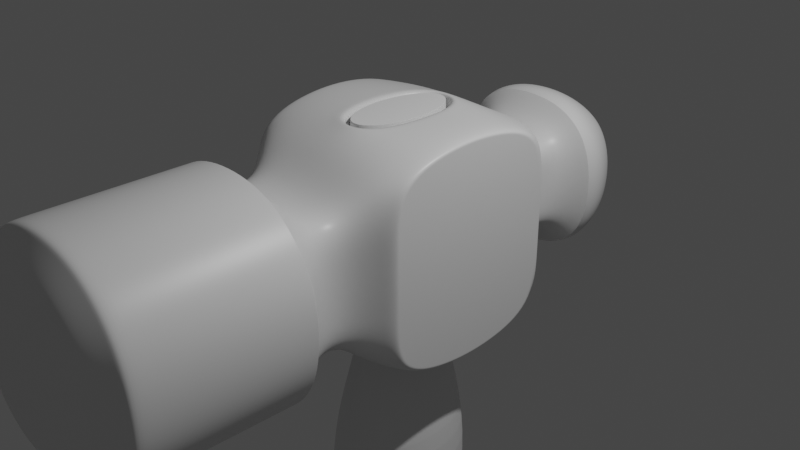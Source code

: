 # Source: hammer.blend  (saved by Blender 2.83.19; exported with 4.5.12 LTS)
import bpy
from mathutils import Matrix  # noqa: F401  (used for matrix-valued properties, if any)

bpy.ops.wm.read_factory_settings(use_empty=True)
scene = bpy.context.scene
scene.name = 'Scene'

# ---- collections
col_collection = bpy.data.collections.new('Collection'); scene.collection.children.link(col_collection)

# ---- materials (node trees are filled in below, after node groups)
mat_material = bpy.data.materials.new('Material')
mat_material.alpha_threshold = 0.0
mat_material.use_transparent_shadow = False
mat_material.line_color = (0.0, 0.0, 0.0, 1.0)

# ---- material node trees
mat_material.use_nodes = True; mat_material.node_tree.nodes.clear()
_N = mat_material.node_tree.nodes; _L = mat_material.node_tree.links
n0 = _N.new('ShaderNodeOutputMaterial'); n0.name = 'Material Output'; n0.location = (300, 300)
n1 = _N.new('ShaderNodeBsdfPrincipled'); n1.name = 'Principled BSDF'; n1.location = (10, 300)
n1.distribution = 'GGX'
n1.subsurface_method = 'BURLEY'
n1.inputs[2].default_value = 0.4
n1.inputs[3].default_value = 1.45
n1.inputs[27].default_value = (0.0, 0.0, 0.0, 1.0)
n1.inputs[28].default_value = 1.0
_L.new(n1.outputs[0], n0.inputs[0])
n0.is_active_output = True

# ---- world
world_world = bpy.data.worlds.new('World'); scene.world = world_world
world_world.use_nodes = True; world_world.node_tree.nodes.clear()
_N = world_world.node_tree.nodes; _L = world_world.node_tree.links
n0 = _N.new('ShaderNodeOutputWorld'); n0.name = 'World Output'; n0.location = (300, 300)
n1 = _N.new('ShaderNodeBackground'); n1.name = 'Background'; n1.location = (10, 300)
n1.inputs[0].default_value = (0.05088, 0.05088, 0.05088, 1.0)
_L.new(n1.outputs[0], n0.inputs[0])
n0.is_active_output = True
world_world.color = (0.05088, 0.05088, 0.05088)
world_world.use_sun_shadow = False
world_world.sun_shadow_jitter_overblur = 0.0

# ---- cameras
cam_camera = bpy.data.cameras.new('Camera')
cam_camera.clip_end = 100.0
cam_camera.ortho_scale = 7.314

# ---- lights
light_light = bpy.data.lights.new('Light', 'POINT')
light_light.transmission_factor = 0.0
light_light.energy = 1000.0
light_light.shadow_soft_size = 0.1
light_light.shadow_maximum_resolution = 0.006
light_light.use_absolute_resolution = True

# ---- meshes
me_cube = bpy.data.meshes.new('Cube')
me_cube.from_pydata([(1.0, 0.8695, 0.9029), (1.0, 0.8695, -0.9029), (1.0, -0.8695, 0.9029), (1.0, -0.8695, -0.9029), (-1.0, 0.9317, 0.9492), (-1.0, 0.9317, -0.9492), (-1.0, -0.9317, 0.9492), (-1.0, -0.9317, -0.9492), (-0.7, -1.3, -0.7), (-0.7, -1.3, 0.7), (0.7, -1.3, 0.7), (0.7, -1.3, -0.7), (-0.7, -1.672, -0.7), (-0.7, -1.672, 0.7), (0.7, -1.672, 0.7), (0.7, -1.672, -0.7), (-0.8687, -2.007, -0.8687), (-0.8687, -2.007, 0.8687), (0.8687, -2.007, 0.8687), (0.8687, -2.007, -0.8687), (0.3333, 1.0, -1.0), (-0.3333, 1.0, -1.0), (0.3333, -1.0, 1.0), (-0.3333, -1.0, 1.0), (-0.3333, -1.0, -1.0), (0.3333, -1.0, -1.0), (-0.3333, 1.0, 1.0), (0.3333, 1.0, 1.0), (0.2333, -1.3, 0.7), (-0.2333, -1.3, 0.7), (-0.2333, -1.3, -0.7), (0.2333, -1.3, -0.7), (0.2333, -1.672, 0.7), (-0.2333, -1.672, 0.7), (-0.2333, -1.672, -0.7), (0.2333, -1.672, -0.7), (0.3885, -2.007, 1.165), (-0.3885, -2.007, 1.165), (-0.3885, -2.007, -1.165), (0.3885, -2.007, -1.165), (1.0, 0.9353, 0.3333), (1.0, 0.9353, -0.3333), (-1.0, -0.9765, -0.3333), (-1.0, -0.9765, 0.3333), (1.0, -0.9353, 0.3333), (1.0, -0.9353, -0.3333), (-1.0, 0.9765, 0.3333), (-1.0, 0.9765, -0.3333), (-0.7, -1.3, -0.2333), (-0.7, -1.3, 0.2333), (0.7, -1.3, 0.2333), (0.7, -1.3, -0.2333), (-0.7, -1.672, -0.2333), (-0.7, -1.672, 0.2333), (0.7, -1.672, 0.2333), (0.7, -1.672, -0.2333), (-1.165, -2.007, -0.3885), (-1.165, -2.007, 0.3885), (1.165, -2.007, 0.3885), (1.165, -2.007, -0.3885), (0.2784, 2.829, -0.2784), (0.2784, 2.829, 0.2784), (-0.3333, 1.0, 1.0), (-1.0, 1.0, 1.0), (-0.5, 1.3, -0.1667), (0.3333, 1.0, -1.0), (1.0, 1.0, 1.0), (0.3333, 1.0, 1.0), (-1.0, 1.0, -0.3333), (1.0, 1.0, -1.0), (1.0, 1.0, -0.3333), (-1.0, 1.0, -1.0), (-0.3333, 1.0, -1.0), (1.165, -3.761, -0.3885), (0.7806, -4.007, -0.2792), (-1.165, -3.761, 0.3885), (-0.7806, -4.007, 0.2792), (0.8687, -3.761, -0.8687), (0.5891, -4.007, -0.5891), (-0.5891, -4.007, 0.5891), (-0.8687, -3.761, 0.8687), (-0.3885, -3.761, 1.165), (-0.2792, -4.007, 0.7806), (0.2792, -4.007, -0.7806), (0.3885, -3.761, -1.165), (0.8687, -3.761, 0.8687), (0.5891, -4.007, 0.5891), (0.2792, -4.007, 0.7806), (0.3885, -3.761, 1.165), (-0.5891, -4.007, -0.5891), (-0.8687, -3.761, -0.8687), (-0.3885, -3.761, -1.165), (-0.2792, -4.007, -0.7806), (-1.165, -3.761, -0.3885), (-0.7806, -4.007, -0.2792), (0.7806, -4.007, 0.2792), (1.165, -3.761, 0.3885), (1.0, 1.0, 0.3333), (-1.0, 1.0, 0.3333), (-0.2784, 2.829, -0.2784), (-0.5, 1.6, -0.1667), (0.1667, 1.3, -0.5), (-0.1667, 1.3, -0.5), (-0.5, 1.3, 0.1667), (-0.6046, 1.846, -0.2015), (0.5, 1.3, -0.5), (0.5, 1.3, 0.1667), (0.5, 1.3, -0.1667), (-0.5, 1.3, 0.5), (-0.1667, 1.3, 0.5), (0.1667, 1.3, 0.5), (-0.5, 1.3, -0.5), (0.5, 1.3, 0.5), (0.1667, 1.6, -0.5), (-0.1667, 1.6, -0.5), (-0.5, 1.6, 0.1667), (-0.66, 2.633, -0.22), (0.5, 1.6, -0.5), (0.5, 1.6, 0.1667), (0.5, 1.6, -0.1667), (-0.5, 1.6, 0.5), (-0.1667, 1.6, 0.5), (0.1667, 1.6, 0.5), (-0.5, 1.6, -0.5), (0.5, 1.6, 0.5), (0.2015, 1.846, -0.6046), (-0.2015, 1.846, -0.6046), (-0.6046, 1.846, 0.2015), (0.5273, 1.846, -0.5273), (0.6046, 1.846, 0.2015), (0.6046, 1.846, -0.2015), (-0.5273, 1.846, 0.5273), (-0.2015, 1.846, 0.6046), (0.2015, 1.846, 0.6046), (-0.5273, 1.846, -0.5273), (0.5273, 1.846, 0.5273), (0.22, 2.633, -0.66), (-0.22, 2.633, -0.66), (-0.66, 2.633, 0.22), (-0.2784, 2.829, 0.2784), (0.5628, 2.524, -0.5628), (0.66, 2.633, 0.22), (0.66, 2.633, -0.22), (-0.5628, 2.524, 0.5628), (-0.22, 2.633, 0.66), (0.22, 2.633, 0.66), (-0.5628, 2.524, -0.5628), (0.5628, 2.524, 0.5628), (0.8711, 1.97, -0.2904), (0.924, 2.181, -0.308), (-0.924, 2.181, 0.308), (-0.8711, 1.97, 0.2904), (-0.6773, 1.97, 0.6773), (-0.7013, 2.111, 0.7013), (0.8711, 1.97, 0.2904), (0.924, 2.181, 0.308), (-0.308, 2.181, -0.924), (-0.2904, 1.97, -0.8711), (0.6773, 1.97, 0.6773), (0.7013, 2.111, 0.7013), (-0.308, 2.181, 0.924), (-0.2904, 1.97, 0.8711), (0.2904, 1.97, 0.8711), (0.308, 2.181, 0.924), (0.7013, 2.111, -0.7013), (0.6773, 1.97, -0.6773), (0.2904, 1.97, -0.8711), (0.308, 2.181, -0.924), (-0.7013, 2.111, -0.7013), (-0.6773, 1.97, -0.6773), (-0.8711, 1.97, -0.2904), (-0.924, 2.181, -0.308), (0.872, 1.974, -0.2907), (-0.872, 1.974, 0.2907), (-0.6777, 1.972, 0.6777), (0.872, 1.974, 0.2907), (-0.2907, 1.974, -0.872), (0.6777, 1.972, 0.6777), (-0.2907, 1.974, 0.872), (0.2907, 1.974, 0.872), (0.6777, 1.972, -0.6777), (0.2907, 1.974, -0.872), (-0.6777, 1.972, -0.6777), (-0.872, 1.974, -0.2907), (-0.8711, 1.97, 0.2904), (-0.2904, 1.97, -0.8711), (-0.2904, 1.97, 0.8711), (0.6773, 1.97, -0.6773), (-0.6773, 1.97, -0.6773), (0.8711, 1.97, -0.2904), (-0.6773, 1.97, 0.6773), (0.8711, 1.97, 0.2904), (0.6773, 1.97, 0.6773), (0.2904, 1.97, 0.8711), (0.2904, 1.97, -0.8711), (-0.8711, 1.97, -0.2904), (0.8687, -2.007, 0.8687), (0.8687, -2.007, -0.8687), (-0.8687, -2.007, 0.8687), (-0.8687, -2.007, -0.8687), (-0.3885, -2.007, -1.165), (0.3885, -2.007, -1.165), (0.3885, -2.007, 1.165), (-0.3885, -2.007, 1.165), (-1.165, -2.007, 0.3885), (-1.165, -2.007, -0.3885), (1.165, -2.007, -0.3885), (1.165, -2.007, 0.3885), (0.8687, -2.007, -0.8687), (1.165, -2.007, -0.3885), (1.165, -2.007, 0.3885), (-0.8687, -2.007, 0.8687), (-1.165, -2.007, 0.3885), (-1.165, -2.007, -0.3885), (0.3885, -2.007, -1.165), (-0.3885, -2.007, 1.165), (0.3885, -2.007, 1.165), (-0.3885, -2.007, -1.165), (0.8687, -2.007, 0.8687), (-0.8687, -2.007, -0.8687), (1.165, -3.761, -0.3885), (1.165, -3.761, 0.3885), (-1.165, -3.761, 0.3885), (-1.165, -3.761, -0.3885), (0.8687, -3.761, 0.8687), (0.8687, -3.761, -0.8687), (-0.8687, -3.761, 0.8687), (0.3885, -3.761, -1.165), (-0.3885, -3.761, 1.165), (0.3885, -3.761, 1.165), (-0.3885, -3.761, -1.165), (-0.8687, -3.761, -0.8687), (-0.9192, -4.007, 0.3185), (-0.6897, -4.007, 0.6897), (0.6897, -4.007, -0.6897), (0.3185, -4.007, -0.9192), (-0.3185, -4.007, -0.9192), (-0.6897, -4.007, -0.6897), (-0.3185, -4.007, 0.9192), (0.3185, -4.007, 0.9192), (0.6897, -4.007, 0.6897), (0.9192, -4.007, 0.3185), (-0.9192, -4.007, -0.3185), (0.9192, -4.007, -0.3185), (-0.8569, -4.007, 0.3008), (-0.6445, -4.007, 0.6445), (0.6445, -4.007, -0.6445), (0.3008, -4.007, -0.8569), (-0.3008, -4.007, -0.8569), (-0.6445, -4.007, -0.6445), (-0.3008, -4.007, 0.8569), (0.3008, -4.007, 0.8569), (0.6445, -4.007, 0.6445), (0.8569, -4.007, 0.3008), (-0.8569, -4.007, -0.3008), (0.8569, -4.007, -0.3008), (-1.0, 0.3299, -1.176), (-1.0, -0.3299, -1.176), (1.0, 0.3238, 1.135), (1.0, -0.3238, 1.135), (-1.0, -0.3299, 1.176), (-1.0, 0.3299, 1.176), (1.0, -0.3238, -1.135), (1.0, 0.3238, -1.135), (-0.3333, 0.6667, -1.2), (-0.3333, -0.6667, -1.2), (0.3333, 0.6667, -1.2), (0.3333, -0.6667, -1.2), (0.3333, 0.6667, 1.2), (0.3333, -0.6667, 1.2), (-0.3333, 0.6667, 1.2), (-0.3333, -0.6667, 1.2), (1.0, 0.3333, -0.4), (1.0, -0.3333, -0.4), (1.0, 0.3333, 0.4), (1.0, -0.3333, 0.4), (-1.0, -0.3333, -0.4), (-1.0, 0.3333, -0.4), (-1.0, -0.3333, 0.4), (-1.0, 0.3333, 0.4), (-0.3333, 0.6667, -1.2), (-0.3333, -0.6667, -1.2), (0.3333, 0.6667, -1.2), (0.3333, -0.6667, -1.2), (0.3333, 0.6667, 1.2), (0.3333, -0.6667, 1.2), (-0.3333, 0.6667, 1.2), (-0.3333, -0.6667, 1.2), (1.0, 1.0, -0.3333), (1.0, 1.0, -1.0), (1.0, -1.0, -0.3333), (1.0, -1.0, -1.0), (1.0, -0.3333, 1.2), (1.0, -1.0, 1.0), (1.0, 0.3333, -1.2), (1.0, 1.0, 1.0), (1.0, 1.0, 0.3333), (1.0, -1.0, 0.3333), (1.0, 0.3333, 1.2), (1.0, -0.3333, -1.2), (1.0, 0.8695, -0.3333), (1.0, 0.9353, -0.9519), (1.0, -0.8695, -0.3333), (1.0, -0.9353, -0.9519), (1.0, -0.3142, 1.069), (1.0, -0.9353, 0.9519), (1.0, 0.3142, -1.069), (1.0, 0.9353, 0.9519), (1.0, 0.8695, 0.3333), (1.0, -0.8695, 0.3333), (1.0, 0.3142, 1.069), (1.0, -0.3142, -1.069), (-1.0, -0.3333, -1.2), (-1.0, -1.0, -1.0), (-1.0, -1.0, 0.3333), (-1.0, -1.0, 1.0), (-1.0, 1.0, -0.3333), (-1.0, 1.0, -1.0), (-1.0, 0.3333, 1.2), (-1.0, 1.0, 1.0), (-1.0, -1.0, -0.3333), (-1.0, 1.0, 0.3333), (-1.0, 0.3333, -1.2), (-1.0, -0.3333, 1.2), (-1.0, -0.3233, -1.132), (-1.0, -0.9765, -0.9825), (-1.0, -0.9317, 0.3333), (-1.0, -0.9765, 0.9825), (-1.0, 0.9317, -0.3333), (-1.0, 0.9765, -0.9825), (-1.0, 0.3233, 1.132), (-1.0, 0.9765, 0.9825), (-1.0, -0.9317, -0.3333), (-1.0, 0.9317, 0.3333), (-1.0, 0.3233, -1.132), (-1.0, -0.3233, 1.132)], [], [(287, 323, 315, 23), (25, 291, 11, 31), (279, 330, 4, 333), (283, 299, 291, 25), (275, 304, 2, 309), (295, 296, 97, 66), (31, 11, 15, 35), (23, 315, 9, 29), (297, 293, 10, 50), (320, 313, 8, 48), (207, 196, 18, 58), (50, 10, 14, 54), (29, 9, 13, 33), (48, 8, 12, 52), (221, 224, 85, 96), (203, 198, 17, 37), (205, 199, 16, 56), (201, 197, 19, 39), (199, 200, 38, 16), (200, 201, 39, 38), (196, 202, 36, 18), (202, 203, 37, 36), (223, 231, 90, 93), (228, 226, 80, 81), (10, 28, 32, 14), (28, 29, 33, 32), (293, 22, 28, 10), (22, 23, 29, 28), (8, 30, 34, 12), (30, 31, 35, 34), (21, 317, 71, 72), (321, 319, 63, 98), (312, 281, 24, 313), (281, 283, 25, 24), (313, 24, 30, 8), (24, 25, 31, 30), (292, 285, 22, 293), (285, 287, 23, 22), (27, 295, 66, 67), (20, 21, 72, 65), (26, 27, 67, 62), (296, 288, 70, 97), (224, 229, 88, 85), (65, 72, 102, 101), (220, 221, 96, 73), (226, 222, 75, 80), (198, 204, 57, 17), (204, 205, 56, 57), (229, 228, 81, 88), (222, 223, 93, 75), (9, 49, 53, 13), (49, 48, 52, 53), (11, 51, 55, 15), (51, 50, 54, 55), (197, 206, 59, 19), (206, 207, 58, 59), (315, 314, 49, 9), (314, 320, 48, 49), (291, 290, 51, 11), (290, 297, 50, 51), (289, 20, 65, 69), (288, 289, 69, 70), (311, 273, 302, 3), (273, 275, 309, 302), (334, 277, 328, 5), (277, 279, 333, 328), (230, 227, 84, 91), (231, 230, 91, 90), (227, 225, 77, 84), (82, 79, 76, 94, 89, 92, 83, 78, 74, 95, 86, 87), (232, 233, 80, 75), (84, 77, 234, 235), (90, 91, 236, 237), (88, 81, 238, 239), (240, 241, 96, 85), (242, 232, 75, 93), (81, 80, 233, 238), (237, 242, 93, 90), (243, 234, 77, 73), (91, 84, 235, 236), (85, 88, 239, 240), (241, 243, 73, 96), (225, 220, 73, 77), (70, 69, 105, 107), (63, 62, 109, 108), (69, 65, 101, 105), (98, 63, 108, 103), (66, 97, 106, 112), (72, 71, 111, 102), (97, 70, 107, 106), (67, 66, 112, 110), (319, 26, 62, 63), (316, 321, 98, 68), (317, 316, 68, 71), (107, 105, 117, 119), (108, 109, 121, 120), (106, 107, 119, 118), (101, 102, 114, 113), (103, 108, 120, 115), (112, 106, 118, 124), (102, 111, 123, 114), (110, 112, 124, 122), (109, 110, 122, 121), (71, 68, 64, 111), (62, 67, 110, 109), (68, 98, 103, 64), (120, 121, 132, 131), (118, 119, 130, 129), (113, 114, 126, 125), (115, 120, 131, 127), (124, 118, 129, 135), (114, 123, 134, 126), (122, 124, 135, 133), (121, 122, 133, 132), (117, 113, 125, 128), (64, 103, 115, 100), (111, 64, 100, 123), (105, 101, 113, 117), (155, 149, 142, 141), (167, 156, 137, 136), (150, 153, 143, 138), (159, 155, 141, 147), (156, 168, 146, 137), (163, 159, 147, 145), (160, 163, 145, 144), (164, 167, 136, 140), (168, 171, 116, 146), (119, 117, 128, 130), (100, 115, 127, 104), (123, 100, 104, 134), (61, 145, 147, 141), (138, 143, 144, 139), (139, 144, 145, 61), (137, 99, 60, 136), (99, 139, 61, 60), (146, 116, 99, 137), (116, 138, 139, 99), (136, 60, 142, 140), (60, 61, 141, 142), (153, 160, 144, 143), (149, 164, 140, 142), (171, 150, 138, 116), (195, 184, 151, 170), (183, 173, 150, 171), (189, 187, 165, 148), (172, 180, 164, 149), (190, 186, 161, 152), (174, 178, 160, 153), (188, 195, 170, 169), (182, 183, 171, 168), (187, 194, 166, 165), (180, 181, 167, 164), (186, 193, 162, 161), (178, 179, 163, 160), (193, 192, 158, 162), (179, 177, 159, 163), (185, 188, 169, 157), (176, 182, 168, 156), (192, 191, 154, 158), (177, 175, 155, 159), (184, 190, 152, 151), (173, 174, 153, 150), (194, 185, 157, 166), (181, 176, 156, 167), (191, 189, 148, 154), (175, 172, 149, 155), (154, 148, 172, 175), (166, 157, 176, 181), (151, 152, 174, 173), (158, 154, 175, 177), (157, 169, 182, 176), (162, 158, 177, 179), (161, 162, 179, 178), (165, 166, 181, 180), (169, 170, 183, 182), (152, 161, 178, 174), (148, 165, 180, 172), (170, 151, 173, 183), (129, 130, 189, 191), (125, 126, 185, 194), (127, 131, 190, 184), (135, 129, 191, 192), (126, 134, 188, 185), (133, 135, 192, 193), (132, 133, 193, 186), (128, 125, 194, 187), (134, 104, 195, 188), (131, 132, 186, 190), (130, 128, 187, 189), (104, 127, 184, 195), (55, 54, 207, 206), (15, 55, 206, 197), (53, 52, 205, 204), (13, 53, 204, 198), (32, 33, 203, 202), (14, 32, 202, 196), (34, 35, 201, 200), (12, 34, 200, 199), (35, 15, 197, 201), (52, 12, 199, 205), (33, 13, 198, 203), (54, 14, 196, 207), (19, 59, 209, 208), (39, 19, 208, 214), (16, 38, 217, 219), (38, 39, 214, 217), (57, 56, 213, 212), (36, 37, 215, 216), (17, 57, 212, 211), (59, 58, 210, 209), (18, 36, 216, 218), (37, 17, 211, 215), (56, 16, 219, 213), (58, 18, 218, 210), (208, 209, 220, 225), (214, 208, 225, 227), (219, 217, 230, 231), (217, 214, 227, 230), (212, 213, 223, 222), (216, 215, 228, 229), (211, 212, 222, 226), (209, 210, 221, 220), (218, 216, 229, 224), (215, 211, 226, 228), (213, 219, 231, 223), (210, 218, 224, 221), (244, 245, 233, 232), (246, 247, 235, 234), (248, 249, 237, 236), (250, 251, 239, 238), (252, 253, 241, 240), (254, 244, 232, 242), (245, 250, 238, 233), (249, 254, 242, 237), (255, 246, 234, 243), (247, 248, 236, 235), (251, 252, 240, 239), (253, 255, 243, 241), (76, 79, 245, 244), (78, 83, 247, 246), (92, 89, 249, 248), (82, 87, 251, 250), (86, 95, 253, 252), (94, 76, 244, 254), (79, 82, 250, 245), (89, 94, 254, 249), (74, 78, 246, 255), (83, 92, 248, 247), (87, 86, 252, 251), (95, 74, 255, 253), (332, 326, 278, 276), (276, 278, 279, 277), (7, 332, 276, 324), (324, 276, 277, 334), (300, 308, 274, 272), (272, 274, 275, 273), (1, 300, 272, 306), (306, 272, 273, 311), (27, 26, 286, 284), (269, 268, 266, 267), (295, 27, 284, 298), (298, 284, 285, 292), (21, 20, 282, 280), (271, 269, 267, 265), (317, 21, 280, 322), (322, 280, 281, 312), (308, 0, 310, 274), (274, 310, 304, 275), (20, 289, 294, 282), (282, 294, 299, 283), (326, 6, 335, 278), (278, 335, 330, 279), (26, 319, 318, 286), (286, 318, 323, 287), (268, 270, 264, 266), (270, 271, 265, 264), (264, 265, 281, 280), (267, 266, 282, 283), (268, 269, 285, 284), (271, 270, 286, 287), (270, 268, 284, 286), (269, 271, 287, 285), (266, 264, 280, 282), (265, 267, 283, 281), (41, 301, 289, 288), (303, 45, 290, 291), (305, 259, 292, 293), (301, 263, 294, 289), (307, 40, 296, 295), (40, 41, 288, 296), (44, 305, 293, 297), (45, 44, 297, 290), (258, 307, 295, 298), (259, 258, 298, 292), (262, 303, 291, 299), (263, 262, 299, 294), (300, 1, 301, 41), (3, 302, 45, 303), (2, 304, 259, 305), (1, 306, 263, 301), (0, 308, 40, 307), (308, 300, 41, 40), (309, 2, 305, 44), (302, 309, 44, 45), (310, 0, 307, 258), (304, 310, 258, 259), (311, 3, 303, 262), (306, 311, 262, 263), (325, 257, 312, 313), (327, 43, 314, 315), (329, 47, 316, 317), (331, 261, 318, 319), (42, 325, 313, 320), (43, 42, 320, 314), (46, 331, 319, 321), (47, 46, 321, 316), (256, 329, 317, 322), (257, 256, 322, 312), (260, 327, 315, 323), (261, 260, 323, 318), (7, 324, 257, 325), (6, 326, 43, 327), (5, 328, 47, 329), (4, 330, 261, 331), (332, 7, 325, 42), (326, 332, 42, 43), (333, 4, 331, 46), (328, 333, 46, 47), (334, 5, 329, 256), (324, 334, 256, 257), (335, 6, 327, 260), (330, 335, 260, 261)])
me_cube.polygons.foreach_set('use_smooth', [True] * 332)
_uv = me_cube.uv_layers.new(name='UVMap')
_uv.uv.foreach_set('vector', [0.7917, 0.6667, 0.875, 0.6667, 0.875, 0.75, 0.7917, 0.75, 0.2917, 0.75, 0.375, 0.75, 0.375, 0.75, 0.2917, 0.75, 0.5417, 0.1667, 0.6179, 0.1654, 0.6166, 0.2415, 0.5409, 0.2415, 0.2917, 0.6667, 0.375, 0.6667, 0.375, 0.75, 0.2917, 0.75, 0.5417, 0.6667, 0.6114, 0.6643, 0.6091, 0.7337, 0.5402, 0.7337, nan, nan, nan, nan, nan, nan, nan, nan, 0.2917, 0.75, 0.375, 0.75, 0.375, 0.75, 0.2917, 0.75, 0.7917, 0.75, 0.875, 0.75, 0.875, 0.75, 0.7917, 0.75, 0.5417, 0.75, 0.625, 0.75, 0.625, 0.75, 0.5417, 0.75, 0.4583, 0.0, 0.375, 0.0, 0.375, 0.0, 0.4583, 0.0, 0.5417, 0.75, 0.625, 0.75, 0.625, 0.75, 0.5417, 0.75, 0.5417, 0.75, 0.625, 0.75, 0.625, 0.75, 0.5417, 0.75, 0.7917, 0.75, 0.875, 0.75, 0.875, 0.75, 0.7917, 0.75, 0.4583, 0.0, 0.375, 0.0, 0.375, 0.0, 0.4583, 0.0, 0.5417, 0.75, 0.625, 0.75, 0.625, 0.75, 0.5417, 0.75, 0.7917, 0.75, 0.875, 0.75, 0.875, 0.75, 0.7917, 0.75, 0.4583, 0.0, 0.375, 0.0, 0.375, 0.0, 0.4583, 0.0, 0.2917, 0.75, 0.375, 0.75, 0.375, 0.75, 0.2917, 0.75, 0.125, 0.75, 0.2083, 0.75, 0.2083, 0.75, 0.125, 0.75, 0.2083, 0.75, 0.2917, 0.75, 0.2917, 0.75, 0.2083, 0.75, 0.625, 0.75, 0.7083, 0.75, 0.7083, 0.75, 0.625, 0.75, 0.7083, 0.75, 0.7917, 0.75, 0.7917, 0.75, 0.7083, 0.75, 0.4583, 0.0, 0.375, 0.0, 0.375, 0.0, 0.4583, 0.0, 0.7917, 0.75, 0.875, 0.75, 0.875, 0.75, 0.7917, 0.75, 0.625, 0.75, 0.7083, 0.75, 0.7083, 0.75, 0.625, 0.75, 0.7083, 0.75, 0.7917, 0.75, 0.7917, 0.75, 0.7083, 0.75, 0.625, 0.75, 0.7083, 0.75, 0.7083, 0.75, 0.625, 0.75, 0.7083, 0.75, 0.7917, 0.75, 0.7917, 0.75, 0.7083, 0.75, 0.125, 0.75, 0.2083, 0.75, 0.2083, 0.75, 0.125, 0.75, 0.2083, 0.75, 0.2917, 0.75, 0.2917, 0.75, 0.2083, 0.75, 0.2083, 0.5, 0.125, 0.5, 0.125, 0.5, 0.2083, 0.5, nan, nan, nan, nan, nan, nan, nan, nan, 0.125, 0.6667, 0.2083, 0.6667, 0.2083, 0.75, 0.125, 0.75, 0.2083, 0.6667, 0.2917, 0.6667, 0.2917, 0.75, 0.2083, 0.75, 0.125, 0.75, 0.2083, 0.75, 0.2083, 0.75, 0.125, 0.75, 0.2083, 0.75, 0.2917, 0.75, 0.2917, 0.75, 0.2083, 0.75, 0.625, 0.6667, 0.7083, 0.6667, 0.7083, 0.75, 0.625, 0.75, 0.7083, 0.6667, 0.7917, 0.6667, 0.7917, 0.75, 0.7083, 0.75, 0.7083, 0.5, 0.625, 0.5, 0.625, 0.5, 0.7083, 0.5, 0.2917, 0.5, 0.2083, 0.5, 0.2083, 0.5, 0.2917, 0.5, 0.7917, 0.5, 0.7083, 0.5, 0.7083, 0.5, 0.7917, 0.5, nan, nan, nan, nan, nan, nan, nan, nan, 0.625, 0.75, 0.7083, 0.75, 0.7083, 0.75, 0.625, 0.75, 0.2917, 0.5, 0.2083, 0.5, 0.2083, 0.5, 0.2917, 0.5, 0.4583, 0.75, 0.5417, 0.75, 0.5417, 0.75, 0.4583, 0.75, 0.625, 0.0, 0.5417, 0.0, 0.5417, 0.0, 0.625, 0.0, 0.625, 0.0, 0.5417, 0.0, 0.5417, 0.0, 0.625, 0.0, 0.5417, 0.0, 0.4583, 0.0, 0.4583, 0.0, 0.5417, 0.0, 0.7083, 0.75, 0.7917, 0.75, 0.7917, 0.75, 0.7083, 0.75, 0.5417, 0.0, 0.4583, 0.0, 0.4583, 0.0, 0.5417, 0.0, 0.625, 0.0, 0.5417, 0.0, 0.5417, 0.0, 0.625, 0.0, 0.5417, 0.0, 0.4583, 0.0, 0.4583, 0.0, 0.5417, 0.0, 0.375, 0.75, 0.4583, 0.75, 0.4583, 0.75, 0.375, 0.75, 0.4583, 0.75, 0.5417, 0.75, 0.5417, 0.75, 0.4583, 0.75, 0.375, 0.75, 0.4583, 0.75, 0.4583, 0.75, 0.375, 0.75, 0.4583, 0.75, 0.5417, 0.75, 0.5417, 0.75, 0.4583, 0.75, 0.625, 0.0, 0.5417, 0.0, 0.5417, 0.0, 0.625, 0.0, 0.5417, 0.0, 0.4583, 0.0, 0.4583, 0.0, 0.5417, 0.0, 0.375, 0.75, 0.4583, 0.75, 0.4583, 0.75, 0.375, 0.75, 0.4583, 0.75, 0.5417, 0.75, 0.5417, 0.75, 0.4583, 0.75, 0.375, 0.5, 0.2917, 0.5, 0.2917, 0.5, 0.375, 0.5, nan, nan, nan, nan, nan, nan, nan, nan, 0.3886, 0.6643, 0.4583, 0.6667, 0.4598, 0.7337, 0.3909, 0.7337, 0.4583, 0.6667, 0.5417, 0.6667, 0.5402, 0.7337, 0.4598, 0.7337, 0.3821, 0.1654, 0.4583, 0.1667, 0.4591, 0.2415, 0.3834, 0.2415, 0.4583, 0.1667, 0.5417, 0.1667, 0.5409, 0.2415, 0.4591, 0.2415, 0.2083, 0.75, 0.2917, 0.75, 0.2917, 0.75, 0.2083, 0.75, 0.125, 0.75, 0.2083, 0.75, 0.2083, 0.75, 0.125, 0.75, 0.2917, 0.75, 0.375, 0.75, 0.375, 0.75, 0.2917, 0.75, 0.5897, 0.9094, 0.5744, 0.9494, 0.5344, 0.9647, 0.4656, 0.9647, 0.4256, 0.9494, 0.4103, 0.9094, 0.4103, 0.8406, 0.4256, 0.8006, 0.4656, 0.7853, 0.5344, 0.7853, 0.5744, 0.8006, 0.5897, 0.8406, 0.5385, 0.9786, 0.5902, 0.9652, 0.625, 1.0, 0.5417, 1.0, 0.2917, 0.75, 0.375, 0.75, 0.3664, 0.75, 0.302, 0.75, 0.125, 0.75, 0.2083, 0.75, 0.198, 0.75, 0.1336, 0.75, 0.7083, 0.75, 0.7917, 0.75, 0.7842, 0.75, 0.7158, 0.75, 0.5902, 0.7848, 0.5385, 0.7714, 0.5417, 0.75, 0.625, 0.75, 0.4615, 0.9786, 0.5385, 0.9786, 0.5417, 1.0, 0.4583, 1.0, 0.7917, 0.75, 0.875, 0.75, 0.8664, 0.75, 0.802, 0.75, 0.4098, 0.9652, 0.4615, 0.9786, 0.4583, 1.0, 0.375, 1.0, 0.4615, 0.7714, 0.4098, 0.7848, 0.375, 0.75, 0.4583, 0.75, 0.2083, 0.75, 0.2917, 0.75, 0.2842, 0.75, 0.2158, 0.75, 0.625, 0.75, 0.7083, 0.75, 0.698, 0.75, 0.6336, 0.75, 0.5385, 0.7714, 0.4615, 0.7714, 0.4583, 0.75, 0.5417, 0.75, 0.375, 0.75, 0.4583, 0.75, 0.4583, 0.75, 0.375, 0.75, 0.4583, 0.5, 0.375, 0.5, 0.375, 0.5, 0.4583, 0.5, 0.875, 0.5, 0.7917, 0.5, 0.7917, 0.5, 0.875, 0.5, 0.375, 0.5, 0.2917, 0.5, 0.2917, 0.5, 0.375, 0.5, 0.5417, 0.25, 0.625, 0.25, 0.625, 0.25, 0.5417, 0.25, 0.625, 0.5, 0.5417, 0.5, 0.5417, 0.5, 0.625, 0.5, 0.2083, 0.5, 0.125, 0.5, 0.125, 0.5, 0.2083, 0.5, 0.5417, 0.5, 0.4583, 0.5, 0.4583, 0.5, 0.5417, 0.5, 0.7083, 0.5, 0.625, 0.5, 0.625, 0.5, 0.7083, 0.5, 0.875, 0.5, 0.7917, 0.5, 0.7917, 0.5, 0.875, 0.5, nan, nan, nan, nan, nan, nan, nan, nan, nan, nan, nan, nan, nan, nan, nan, nan, 0.4583, 0.5, 0.375, 0.5, 0.375, 0.5, 0.4583, 0.5, 0.875, 0.5, 0.7917, 0.5, 0.7917, 0.5, 0.875, 0.5, 0.5417, 0.5, 0.4583, 0.5, 0.4583, 0.5, 0.5417, 0.5, 0.2917, 0.5, 0.2083, 0.5, 0.2083, 0.5, 0.2917, 0.5, 0.5417, 0.25, 0.625, 0.25, 0.625, 0.25, 0.5417, 0.25, 0.625, 0.5, 0.5417, 0.5, 0.5417, 0.5, 0.625, 0.5, 0.2083, 0.5, 0.125, 0.5, 0.125, 0.5, 0.2083, 0.5, 0.7083, 0.5, 0.625, 0.5, 0.625, 0.5, 0.7083, 0.5, 0.7917, 0.5, 0.7083, 0.5, 0.7083, 0.5, 0.7917, 0.5, 0.375, 0.25, 0.4583, 0.25, 0.4583, 0.25, 0.375, 0.25, 0.7917, 0.5, 0.7083, 0.5, 0.7083, 0.5, 0.7917, 0.5, 0.4583, 0.25, 0.5417, 0.25, 0.5417, 0.25, 0.4583, 0.25, 0.875, 0.5, 0.7917, 0.5, 0.7917, 0.5, 0.875, 0.5, 0.5417, 0.5, 0.4583, 0.5, 0.4583, 0.5, 0.5417, 0.5, 0.2917, 0.5, 0.2083, 0.5, 0.2083, 0.5, 0.2917, 0.5, 0.5417, 0.25, 0.625, 0.25, 0.625, 0.25, 0.5417, 0.25, 0.625, 0.5, 0.5417, 0.5, 0.5417, 0.5, 0.625, 0.5, 0.2083, 0.5, 0.125, 0.5, 0.125, 0.5, 0.2083, 0.5, 0.7083, 0.5, 0.625, 0.5, 0.625, 0.5, 0.7083, 0.5, 0.7917, 0.5, 0.7083, 0.5, 0.7083, 0.5, 0.7917, 0.5, 0.375, 0.5, 0.2917, 0.5, 0.2917, 0.5, 0.375, 0.5, 0.4583, 0.25, 0.5417, 0.25, 0.5417, 0.25, 0.4583, 0.25, 0.375, 0.25, 0.4583, 0.25, 0.4583, 0.25, 0.375, 0.25, 0.375, 0.5, 0.2917, 0.5, 0.2917, 0.5, 0.375, 0.5, 0.5417, 0.5, 0.4583, 0.5, 0.4583, 0.5, 0.5417, 0.5, 0.2917, 0.5, 0.2083, 0.5, 0.2083, 0.5, 0.2917, 0.5, 0.5417, 0.25, 0.625, 0.25, 0.625, 0.25, 0.5417, 0.25, 0.625, 0.5, 0.5417, 0.5, 0.5417, 0.5, 0.625, 0.5, 0.2083, 0.5, 0.125, 0.5, 0.125, 0.5, 0.2083, 0.5, 0.7083, 0.5, 0.625, 0.5, 0.625, 0.5, 0.7083, 0.5, 0.7917, 0.5, 0.7083, 0.5, 0.7083, 0.5, 0.7917, 0.5, 0.375, 0.5, 0.2917, 0.5, 0.2917, 0.5, 0.375, 0.5, 0.375, 0.25, 0.4583, 0.25, 0.4583, 0.25, 0.375, 0.25, 0.4583, 0.5, 0.375, 0.5, 0.375, 0.5, 0.4583, 0.5, 0.4583, 0.25, 0.5417, 0.25, 0.5417, 0.25, 0.4583, 0.25, 0.375, 0.25, 0.4583, 0.25, 0.4583, 0.25, 0.375, 0.25, 0.5417, 0.4167, 0.625, 0.4167, 0.625, 0.5, 0.5417, 0.5, 0.5417, 0.25, 0.625, 0.25, 0.625, 0.3333, 0.5417, 0.3333, 0.5417, 0.3333, 0.625, 0.3333, 0.625, 0.4167, 0.5417, 0.4167, 0.375, 0.3333, 0.4583, 0.3333, 0.4583, 0.4167, 0.375, 0.4167, 0.4583, 0.3333, 0.5417, 0.3333, 0.5417, 0.4167, 0.4583, 0.4167, 0.375, 0.25, 0.4583, 0.25, 0.4583, 0.3333, 0.375, 0.3333, 0.4583, 0.25, 0.5417, 0.25, 0.5417, 0.3333, 0.4583, 0.3333, 0.375, 0.4167, 0.4583, 0.4167, 0.4583, 0.5, 0.375, 0.5, 0.4583, 0.4167, 0.5417, 0.4167, 0.5417, 0.5, 0.4583, 0.5, 0.875, 0.5, 0.7917, 0.5, 0.7917, 0.5, 0.875, 0.5, 0.4583, 0.5, 0.375, 0.5, 0.375, 0.5, 0.4583, 0.5, 0.4583, 0.25, 0.5417, 0.25, 0.5417, 0.25, 0.4583, 0.25, 0.4583, 0.25, 0.5417, 0.25, 0.5417, 0.25, 0.4583, 0.25, 0.4583, 0.25, 0.5417, 0.25, 0.5417, 0.25, 0.4583, 0.25, 0.4583, 0.5, 0.375, 0.5, 0.375, 0.5, 0.4583, 0.5, 0.4583, 0.5, 0.375, 0.5, 0.375, 0.5, 0.4583, 0.5, 0.875, 0.5, 0.7917, 0.5, 0.7917, 0.5, 0.875, 0.5, 0.875, 0.5, 0.7917, 0.5, 0.7917, 0.5, 0.875, 0.5, 0.375, 0.25, 0.4583, 0.25, 0.4583, 0.25, 0.375, 0.25, 0.375, 0.25, 0.4583, 0.25, 0.4583, 0.25, 0.375, 0.25, 0.375, 0.5, 0.2917, 0.5, 0.2917, 0.5, 0.375, 0.5, 0.375, 0.5, 0.2917, 0.5, 0.2917, 0.5, 0.375, 0.5, 0.7917, 0.5, 0.7083, 0.5, 0.7083, 0.5, 0.7917, 0.5, 0.7917, 0.5, 0.7083, 0.5, 0.7083, 0.5, 0.7917, 0.5, 0.7083, 0.5, 0.625, 0.5, 0.625, 0.5, 0.7083, 0.5, 0.7083, 0.5, 0.625, 0.5, 0.625, 0.5, 0.7083, 0.5, 0.2083, 0.5, 0.125, 0.5, 0.125, 0.5, 0.2083, 0.5, 0.2083, 0.5, 0.125, 0.5, 0.125, 0.5, 0.2083, 0.5, 0.625, 0.5, 0.5417, 0.5, 0.5417, 0.5, 0.625, 0.5, 0.625, 0.5, 0.5417, 0.5, 0.5417, 0.5, 0.625, 0.5, 0.5417, 0.25, 0.625, 0.25, 0.625, 0.25, 0.5417, 0.25, 0.5417, 0.25, 0.625, 0.25, 0.625, 0.25, 0.5417, 0.25, 0.2917, 0.5, 0.2083, 0.5, 0.2083, 0.5, 0.2917, 0.5, 0.2917, 0.5, 0.2083, 0.5, 0.2083, 0.5, 0.2917, 0.5, 0.5417, 0.5, 0.4583, 0.5, 0.4583, 0.5, 0.5417, 0.5, 0.5417, 0.5, 0.4583, 0.5, 0.4583, 0.5, 0.5417, 0.5, 0.5417, 0.5, 0.4583, 0.5, 0.4583, 0.5, 0.5417, 0.5, 0.2917, 0.5, 0.2083, 0.5, 0.2083, 0.5, 0.2917, 0.5, 0.5417, 0.25, 0.625, 0.25, 0.625, 0.25, 0.5417, 0.25, 0.625, 0.5, 0.5417, 0.5, 0.5417, 0.5, 0.625, 0.5, 0.2083, 0.5, 0.125, 0.5, 0.125, 0.5, 0.2083, 0.5, 0.7083, 0.5, 0.625, 0.5, 0.625, 0.5, 0.7083, 0.5, 0.7917, 0.5, 0.7083, 0.5, 0.7083, 0.5, 0.7917, 0.5, 0.375, 0.5, 0.2917, 0.5, 0.2917, 0.5, 0.375, 0.5, 0.375, 0.25, 0.4583, 0.25, 0.4583, 0.25, 0.375, 0.25, 0.875, 0.5, 0.7917, 0.5, 0.7917, 0.5, 0.875, 0.5, 0.4583, 0.5, 0.375, 0.5, 0.375, 0.5, 0.4583, 0.5, 0.4583, 0.25, 0.5417, 0.25, 0.5417, 0.25, 0.4583, 0.25, 0.5417, 0.5, 0.4583, 0.5, 0.4583, 0.5, 0.5417, 0.5, 0.2917, 0.5, 0.2083, 0.5, 0.2083, 0.5, 0.2917, 0.5, 0.5417, 0.25, 0.625, 0.25, 0.625, 0.25, 0.5417, 0.25, 0.625, 0.5, 0.5417, 0.5, 0.5417, 0.5, 0.625, 0.5, 0.2083, 0.5, 0.125, 0.5, 0.125, 0.5, 0.2083, 0.5, 0.7083, 0.5, 0.625, 0.5, 0.625, 0.5, 0.7083, 0.5, 0.7917, 0.5, 0.7083, 0.5, 0.7083, 0.5, 0.7917, 0.5, 0.375, 0.5, 0.2917, 0.5, 0.2917, 0.5, 0.375, 0.5, 0.375, 0.25, 0.4583, 0.25, 0.4583, 0.25, 0.375, 0.25, 0.875, 0.5, 0.7917, 0.5, 0.7917, 0.5, 0.875, 0.5, 0.4583, 0.5, 0.375, 0.5, 0.375, 0.5, 0.4583, 0.5, 0.4583, 0.25, 0.5417, 0.25, 0.5417, 0.25, 0.4583, 0.25, 0.4583, 0.75, 0.5417, 0.75, 0.5417, 0.75, 0.4583, 0.75, 0.375, 0.75, 0.4583, 0.75, 0.4583, 0.75, 0.375, 0.75, 0.5417, 0.0, 0.4583, 0.0, 0.4583, 0.0, 0.5417, 0.0, 0.625, 0.0, 0.5417, 0.0, 0.5417, 0.0, 0.625, 0.0, 0.7083, 0.75, 0.7917, 0.75, 0.7917, 0.75, 0.7083, 0.75, 0.625, 0.75, 0.7083, 0.75, 0.7083, 0.75, 0.625, 0.75, 0.2083, 0.75, 0.2917, 0.75, 0.2917, 0.75, 0.2083, 0.75, 0.125, 0.75, 0.2083, 0.75, 0.2083, 0.75, 0.125, 0.75, 0.2917, 0.75, 0.375, 0.75, 0.375, 0.75, 0.2917, 0.75, 0.4583, 0.0, 0.375, 0.0, 0.375, 0.0, 0.4583, 0.0, 0.7917, 0.75, 0.875, 0.75, 0.875, 0.75, 0.7917, 0.75, 0.5417, 0.75, 0.625, 0.75, 0.625, 0.75, 0.5417, 0.75, 0.375, 0.75, 0.4583, 0.75, 0.4583, 0.75, 0.375, 0.75, 0.2917, 0.75, 0.375, 0.75, 0.375, 0.75, 0.2917, 0.75, 0.125, 0.75, 0.2083, 0.75, 0.2083, 0.75, 0.125, 0.75, 0.2083, 0.75, 0.2917, 0.75, 0.2917, 0.75, 0.2083, 0.75, 0.5417, 0.0, 0.4583, 0.0, 0.4583, 0.0, 0.5417, 0.0, 0.7083, 0.75, 0.7917, 0.75, 0.7917, 0.75, 0.7083, 0.75, 0.625, 0.0, 0.5417, 0.0, 0.5417, 0.0, 0.625, 0.0, 0.4583, 0.75, 0.5417, 0.75, 0.5417, 0.75, 0.4583, 0.75, 0.625, 0.75, 0.7083, 0.75, 0.7083, 0.75, 0.625, 0.75, 0.7917, 0.75, 0.875, 0.75, 0.875, 0.75, 0.7917, 0.75, 0.4583, 0.0, 0.375, 0.0, 0.375, 0.0, 0.4583, 0.0, 0.5417, 0.75, 0.625, 0.75, 0.625, 0.75, 0.5417, 0.75, 0.375, 0.75, 0.4583, 0.75, 0.4583, 0.75, 0.375, 0.75, 0.2917, 0.75, 0.375, 0.75, 0.375, 0.75, 0.2917, 0.75, 0.125, 0.75, 0.2083, 0.75, 0.2083, 0.75, 0.125, 0.75, 0.2083, 0.75, 0.2917, 0.75, 0.2917, 0.75, 0.2083, 0.75, 0.5417, 0.0, 0.4583, 0.0, 0.4583, 0.0, 0.5417, 0.0, 0.7083, 0.75, 0.7917, 0.75, 0.7917, 0.75, 0.7083, 0.75, 0.625, 0.0, 0.5417, 0.0, 0.5417, 0.0, 0.625, 0.0, 0.4583, 0.75, 0.5417, 0.75, 0.5417, 0.75, 0.4583, 0.75, 0.625, 0.75, 0.7083, 0.75, 0.7083, 0.75, 0.625, 0.75, 0.7917, 0.75, 0.875, 0.75, 0.875, 0.75, 0.7917, 0.75, 0.4583, 0.0, 0.375, 0.0, 0.375, 0.0, 0.4583, 0.0, 0.5417, 0.75, 0.625, 0.75, 0.625, 0.75, 0.5417, 0.75, 0.5368, 0.9725, 0.5829, 0.9579, 0.5902, 0.9652, 0.5385, 0.9786, 0.4171, 0.7921, 0.4025, 0.8382, 0.3964, 0.8365, 0.4098, 0.7848, 0.4025, 0.9118, 0.4171, 0.9579, 0.4098, 0.9652, 0.3964, 0.9135, 0.5975, 0.9118, 0.5975, 0.8382, 0.6036, 0.8365, 0.6036, 0.9135, 0.5829, 0.7921, 0.5368, 0.7775, 0.5385, 0.7714, 0.5902, 0.7848, 0.4632, 0.9725, 0.5368, 0.9725, 0.5385, 0.9786, 0.4615, 0.9786, 0.5829, 0.9579, 0.5975, 0.9118, 0.6036, 0.9135, 0.5902, 0.9652, 0.4171, 0.9579, 0.4632, 0.9725, 0.4615, 0.9786, 0.4098, 0.9652, 0.4632, 0.7775, 0.4171, 0.7921, 0.4098, 0.7848, 0.4615, 0.7714, 0.4025, 0.8382, 0.4025, 0.9118, 0.3964, 0.9135, 0.3964, 0.8365, 0.5975, 0.8382, 0.5829, 0.7921, 0.5902, 0.7848, 0.6036, 0.8365, 0.5368, 0.7775, 0.4632, 0.7775, 0.4615, 0.7714, 0.5385, 0.7714, 0.5344, 0.9647, 0.5744, 0.9494, 0.5829, 0.9579, 0.5368, 0.9725, 0.4256, 0.8006, 0.4103, 0.8406, 0.4025, 0.8382, 0.4171, 0.7921, 0.4103, 0.9094, 0.4256, 0.9494, 0.4171, 0.9579, 0.4025, 0.9118, 0.5897, 0.9094, 0.5897, 0.8406, 0.5975, 0.8382, 0.5975, 0.9118, 0.5744, 0.8006, 0.5344, 0.7853, 0.5368, 0.7775, 0.5829, 0.7921, 0.4656, 0.9647, 0.5344, 0.9647, 0.5368, 0.9725, 0.4632, 0.9725, 0.5744, 0.9494, 0.5897, 0.9094, 0.5975, 0.9118, 0.5829, 0.9579, 0.4256, 0.9494, 0.4656, 0.9647, 0.4632, 0.9725, 0.4171, 0.9579, 0.4656, 0.7853, 0.4256, 0.8006, 0.4171, 0.7921, 0.4632, 0.7775, 0.4103, 0.8406, 0.4103, 0.9094, 0.4025, 0.9118, 0.4025, 0.8382, 0.5897, 0.8406, 0.5744, 0.8006, 0.5829, 0.7921, 0.5975, 0.8382, 0.5344, 0.7853, 0.4656, 0.7853, 0.4632, 0.7775, 0.5368, 0.7775, 0.4591, 0.008541, 0.5409, 0.008541, 0.5417, 0.08333, 0.4583, 0.08333, 0.4583, 0.08333, 0.5417, 0.08333, 0.5417, 0.1667, 0.4583, 0.1667, 0.3834, 0.008541, 0.4591, 0.008541, 0.4583, 0.08333, 0.3821, 0.08459, 0.3821, 0.08459, 0.4583, 0.08333, 0.4583, 0.1667, 0.3821, 0.1654, 0.4598, 0.5163, 0.5402, 0.5163, 0.5417, 0.5833, 0.4583, 0.5833, 0.4583, 0.5833, 0.5417, 0.5833, 0.5417, 0.6667, 0.4583, 0.6667, 0.3909, 0.5163, 0.4598, 0.5163, 0.4583, 0.5833, 0.3886, 0.5857, 0.3886, 0.5857, 0.4583, 0.5833, 0.4583, 0.6667, 0.3886, 0.6643, 0.7083, 0.5, 0.7917, 0.5, 0.7917, 0.5833, 0.7083, 0.5833, 0.7083, 0.6667, 0.7083, 0.5833, 0.2917, 0.5833, 0.2917, 0.6667, 0.625, 0.5, 0.7083, 0.5, 0.7083, 0.5833, 0.625, 0.5833, 0.625, 0.5833, 0.7083, 0.5833, 0.7083, 0.6667, 0.625, 0.6667, 0.2083, 0.5, 0.2917, 0.5, 0.2917, 0.5833, 0.2083, 0.5833, 0.7917, 0.6667, 0.7083, 0.6667, 0.2917, 0.6667, 0.2083, 0.6667, 0.125, 0.5, 0.2083, 0.5, 0.2083, 0.5833, 0.125, 0.5833, 0.125, 0.5833, 0.2083, 0.5833, 0.2083, 0.6667, 0.125, 0.6667, 0.5402, 0.5163, 0.6091, 0.5163, 0.6114, 0.5857, 0.5417, 0.5833, 0.5417, 0.5833, 0.6114, 0.5857, 0.6114, 0.6643, 0.5417, 0.6667, 0.2917, 0.5, 0.375, 0.5, 0.375, 0.5833, 0.2917, 0.5833, 0.2917, 0.5833, 0.375, 0.5833, 0.375, 0.6667, 0.2917, 0.6667, 0.5409, 0.008541, 0.6166, 0.008541, 0.6179, 0.08459, 0.5417, 0.08333, 0.5417, 0.08333, 0.6179, 0.08459, 0.6179, 0.1654, 0.5417, 0.1667, 0.7917, 0.5, 0.875, 0.5, 0.875, 0.5833, 0.7917, 0.5833, 0.7917, 0.5833, 0.875, 0.5833, 0.875, 0.6667, 0.7917, 0.6667, 0.7083, 0.5833, 0.7917, 0.5833, 0.2083, 0.5833, 0.2917, 0.5833, 0.7917, 0.5833, 0.7917, 0.6667, 0.2083, 0.6667, 0.2083, 0.5833, 0.2083, 0.5833, 0.2083, 0.6667, 0.2083, 0.6667, 0.2083, 0.5833, 0.2917, 0.6667, 0.2917, 0.5833, 0.2917, 0.5833, 0.2917, 0.6667, 0.7083, 0.5833, 0.7083, 0.6667, 0.7083, 0.6667, 0.7083, 0.5833, 0.7917, 0.6667, 0.7917, 0.5833, 0.7917, 0.5833, 0.7917, 0.6667, 0.7917, 0.5833, 0.7083, 0.5833, 0.7083, 0.5833, 0.7917, 0.5833, 0.7083, 0.6667, 0.7917, 0.6667, 0.7917, 0.6667, 0.7083, 0.6667, 0.2917, 0.5833, 0.2083, 0.5833, 0.2083, 0.5833, 0.2917, 0.5833, 0.2083, 0.6667, 0.2917, 0.6667, 0.2917, 0.6667, 0.2083, 0.6667, 0.4591, 0.5081, 0.383, 0.5081, 0.375, 0.5, 0.4583, 0.5, 0.383, 0.7419, 0.4591, 0.7419, 0.4583, 0.75, 0.375, 0.75, 0.617, 0.7419, 0.6183, 0.6655, 0.625, 0.6667, 0.625, 0.75, 0.383, 0.5081, 0.3817, 0.5845, 0.375, 0.5833, 0.375, 0.5, 0.617, 0.5081, 0.5409, 0.5081, 0.5417, 0.5, 0.625, 0.5, 0.5409, 0.5081, 0.4591, 0.5081, 0.4583, 0.5, 0.5417, 0.5, 0.5409, 0.7419, 0.617, 0.7419, 0.625, 0.75, 0.5417, 0.75, 0.4591, 0.7419, 0.5409, 0.7419, 0.5417, 0.75, 0.4583, 0.75, 0.6183, 0.5845, 0.617, 0.5081, 0.625, 0.5, 0.625, 0.5833, 0.6183, 0.6655, 0.6183, 0.5845, 0.625, 0.5833, 0.625, 0.6667, 0.3817, 0.6655, 0.383, 0.7419, 0.375, 0.75, 0.375, 0.6667, 0.3817, 0.5845, 0.3817, 0.6655, 0.375, 0.6667, 0.375, 0.5833, 0.4598, 0.5163, 0.3909, 0.5163, 0.383, 0.5081, 0.4591, 0.5081, 0.3909, 0.7337, 0.4598, 0.7337, 0.4591, 0.7419, 0.383, 0.7419, 0.6091, 0.7337, 0.6114, 0.6643, 0.6183, 0.6655, 0.617, 0.7419, 0.3909, 0.5163, 0.3886, 0.5857, 0.3817, 0.5845, 0.383, 0.5081, 0.6091, 0.5163, 0.5402, 0.5163, 0.5409, 0.5081, 0.617, 0.5081, 0.5402, 0.5163, 0.4598, 0.5163, 0.4591, 0.5081, 0.5409, 0.5081, 0.5402, 0.7337, 0.6091, 0.7337, 0.617, 0.7419, 0.5409, 0.7419, 0.4598, 0.7337, 0.5402, 0.7337, 0.5409, 0.7419, 0.4591, 0.7419, 0.6114, 0.5857, 0.6091, 0.5163, 0.617, 0.5081, 0.6183, 0.5845, 0.6114, 0.6643, 0.6114, 0.5857, 0.6183, 0.5845, 0.6183, 0.6655, 0.3886, 0.6643, 0.3909, 0.7337, 0.383, 0.7419, 0.3817, 0.6655, 0.3886, 0.5857, 0.3886, 0.6643, 0.3817, 0.6655, 0.3817, 0.5845, 0.3779, 0.002943, 0.3775, 0.08377, 0.375, 0.08333, 0.375, 0.0, 0.6221, 0.002943, 0.5414, 0.002943, 0.5417, 0.0, 0.625, 0.0, 0.3779, 0.2471, 0.4586, 0.2471, 0.4583, 0.25, 0.375, 0.25, 0.6221, 0.2471, 0.6225, 0.1662, 0.625, 0.1667, 0.625, 0.25, 0.4586, 0.002943, 0.3779, 0.002943, 0.375, 0.0, 0.4583, 0.0, 0.5414, 0.002943, 0.4586, 0.002943, 0.4583, 0.0, 0.5417, 0.0, 0.5414, 0.2471, 0.6221, 0.2471, 0.625, 0.25, 0.5417, 0.25, 0.4586, 0.2471, 0.5414, 0.2471, 0.5417, 0.25, 0.4583, 0.25, 0.3775, 0.1662, 0.3779, 0.2471, 0.375, 0.25, 0.375, 0.1667, 0.3775, 0.08377, 0.3775, 0.1662, 0.375, 0.1667, 0.375, 0.08333, 0.6225, 0.08377, 0.6221, 0.002943, 0.625, 0.0, 0.625, 0.08333, 0.6225, 0.1662, 0.6225, 0.08377, 0.625, 0.08333, 0.625, 0.1667, 0.3834, 0.008541, 0.3821, 0.08459, 0.3775, 0.08377, 0.3779, 0.002943, 0.6166, 0.008541, 0.5409, 0.008541, 0.5414, 0.002943, 0.6221, 0.002943, 0.3834, 0.2415, 0.4591, 0.2415, 0.4586, 0.2471, 0.3779, 0.2471, 0.6166, 0.2415, 0.6179, 0.1654, 0.6225, 0.1662, 0.6221, 0.2471, 0.4591, 0.008541, 0.3834, 0.008541, 0.3779, 0.002943, 0.4586, 0.002943, 0.5409, 0.008541, 0.4591, 0.008541, 0.4586, 0.002943, 0.5414, 0.002943, 0.5409, 0.2415, 0.6166, 0.2415, 0.6221, 0.2471, 0.5414, 0.2471, 0.4591, 0.2415, 0.5409, 0.2415, 0.5414, 0.2471, 0.4586, 0.2471, 0.3821, 0.1654, 0.3834, 0.2415, 0.3779, 0.2471, 0.3775, 0.1662, 0.3821, 0.08459, 0.3821, 0.1654, 0.3775, 0.1662, 0.3775, 0.08377, 0.6179, 0.08459, 0.6166, 0.008541, 0.6221, 0.002943, 0.6225, 0.08377, 0.6179, 0.1654, 0.6179, 0.08459, 0.6225, 0.08377, 0.6225, 0.1662])
me_cube.materials.append(mat_material)
me_cube.use_remesh_preserve_volume = False
me_cube.use_remesh_preserve_attributes = False
me_cube.use_mirror_vertex_groups = False
me_cube.update()
me_cylinder = bpy.data.meshes.new('Cylinder')
me_cylinder.from_pydata([(-2.819e-08, 1.3, -1.868), (5.058e-08, 0.5663, 0.1317), (0.1775, 1.275, -1.868), (0.05415, 0.5554, 0.1317), (0.3482, 1.201, -1.868), (0.1062, 0.5232, 0.1317), (0.5056, 1.081, -1.868), (0.1542, 0.4709, 0.1317), (0.6435, 0.9192, -1.868), (0.1963, 0.4004, 0.1317), (0.7566, 0.7222, -1.868), (0.2308, 0.3146, 0.1317), (0.8407, 0.4975, -1.868), (0.2564, 0.2167, 0.1317), (0.8925, 0.2536, -1.868), (0.2722, 0.1105, 0.1317), (0.91, 1.265e-08, -1.868), (0.2776, 1.606e-07, 0.1317), (0.8925, -0.2536, -1.868), (0.2722, -0.1105, 0.1317), (0.8407, -0.4975, -1.868), (0.2564, -0.2167, 0.1317), (0.7566, -0.7222, -1.868), (0.2308, -0.3146, 0.1317), (0.6435, -0.9192, -1.868), (0.1963, -0.4004, 0.1317), (0.5056, -1.081, -1.868), (0.1542, -0.4709, 0.1317), (0.3482, -1.201, -1.868), (0.1062, -0.5232, 0.1317), (0.1775, -1.275, -1.868), (0.05415, -0.5554, 0.1317), (-3.247e-07, -1.3, -1.868), (-3.613e-08, -0.5663, 0.1317), (-0.1775, -1.275, -1.868), (-0.05415, -0.5554, 0.1317), (-0.3482, -1.201, -1.868), (-0.1062, -0.5232, 0.1317), (-0.5056, -1.081, -1.868), (-0.1542, -0.4709, 0.1317), (-0.6435, -0.9192, -1.868), (-0.1963, -0.4004, 0.1317), (-0.7566, -0.7222, -1.868), (-0.2308, -0.3146, 0.1317), (-0.8407, -0.4975, -1.868), (-0.2564, -0.2167, 0.1317), (-0.8925, -0.2536, -1.868), (-0.2722, -0.1105, 0.1317), (-0.91, 1.17e-06, -1.868), (-0.2776, 6.672e-07, 0.1317), (-0.8925, 0.2536, -1.868), (-0.2722, 0.1105, 0.1317), (-0.8407, 0.4975, -1.868), (-0.2564, 0.2167, 0.1317), (-0.7566, 0.7222, -1.868), (-0.2308, 0.3146, 0.1317), (-0.6435, 0.9192, -1.868), (-0.1963, 0.4004, 0.1317), (-0.5056, 1.081, -1.868), (-0.1542, 0.4709, 0.1317), (-0.3482, 1.201, -1.868), (-0.1062, 0.5232, 0.1317), (-0.1775, 1.275, -1.868), (-0.05415, 0.5554, 0.1317), (3.674e-09, 1.0, -1.583), (3.674e-09, 1.0, -1.297), (3.674e-09, 1.0, -0.887), (5.679e-08, 0.5, -0.5523), (3.674e-09, 1.0, -0.3308), (5.45e-08, 0.5872, -0.154), (0.05615, 0.5759, -0.154), (0.1366, 0.9808, -0.3308), (0.06828, 0.4904, -0.5523), (0.1366, 0.9808, -0.887), (0.1366, 0.9808, -1.297), (0.1366, 0.9808, -1.583), (0.1101, 0.5425, -0.154), (0.2679, 0.9239, -0.3308), (0.1339, 0.4619, -0.5523), (0.2679, 0.9239, -0.887), (0.2679, 0.9239, -1.297), (0.2679, 0.9239, -1.583), (0.1599, 0.4883, -0.154), (0.3889, 0.8315, -0.3308), (0.1944, 0.4157, -0.5523), (0.3889, 0.8315, -0.887), (0.3889, 0.8315, -1.297), (0.3889, 0.8315, -1.583), (0.2035, 0.4152, -0.154), (0.495, 0.7071, -0.3308), (0.2475, 0.3536, -0.5523), (0.495, 0.7071, -0.887), (0.495, 0.7071, -1.297), (0.495, 0.7071, -1.583), (0.2393, 0.3262, -0.154), (0.582, 0.5556, -0.3308), (0.291, 0.2778, -0.5523), (0.582, 0.5556, -0.887), (0.582, 0.5556, -1.297), (0.582, 0.5556, -1.583), (0.2659, 0.2247, -0.154), (0.6467, 0.3827, -0.3308), (0.3234, 0.1913, -0.5523), (0.6467, 0.3827, -0.887), (0.6467, 0.3827, -1.297), (0.6467, 0.3827, -1.583), (0.2823, 0.1146, -0.154), (0.6865, 0.1951, -0.3308), (0.3433, 0.09755, -0.5523), (0.6865, 0.1951, -0.887), (0.6865, 0.1951, -1.297), (0.6865, 0.1951, -1.583), (0.2878, 1.639e-07, -0.154), (0.7, 7.55e-08, -0.3308), (0.35, 1.877e-07, -0.5523), (0.7, 7.55e-08, -0.887), (0.7, 7.55e-08, -1.297), (0.7, 7.55e-08, -1.583), (0.2823, -0.1146, -0.154), (0.6865, -0.1951, -0.3308), (0.3433, -0.09754, -0.5523), (0.6865, -0.1951, -0.887), (0.6865, -0.1951, -1.297), (0.6865, -0.1951, -1.583), (0.2659, -0.2247, -0.154), (0.6467, -0.3827, -0.3308), (0.3234, -0.1913, -0.5523), (0.6467, -0.3827, -0.887), (0.6467, -0.3827, -1.297), (0.6467, -0.3827, -1.583), (0.2393, -0.3262, -0.154), (0.582, -0.5556, -0.3308), (0.291, -0.2778, -0.5523), (0.582, -0.5556, -0.887), (0.582, -0.5556, -1.297), (0.582, -0.5556, -1.583), (0.2035, -0.4152, -0.154), (0.495, -0.7071, -0.3308), (0.2475, -0.3536, -0.5523), (0.495, -0.7071, -0.887), (0.495, -0.7071, -1.297), (0.495, -0.7071, -1.583), (0.1599, -0.4883, -0.154), (0.3889, -0.8315, -0.3308), (0.1944, -0.4157, -0.5523), (0.3889, -0.8315, -0.887), (0.3889, -0.8315, -1.297), (0.3889, -0.8315, -1.583), (0.1101, -0.5425, -0.154), (0.2679, -0.9239, -0.3308), (0.1339, -0.4619, -0.5523), (0.2679, -0.9239, -0.887), (0.2679, -0.9239, -1.297), (0.2679, -0.9239, -1.583), (0.05615, -0.5759, -0.154), (0.1366, -0.9808, -0.3308), (0.06828, -0.4904, -0.5523), (0.1366, -0.9808, -0.887), (0.1366, -0.9808, -1.297), (0.1366, -0.9808, -1.583), (-3.928e-08, -0.5872, -0.154), (-2.244e-07, -1.0, -0.3308), (-5.726e-08, -0.5, -0.5523), (-2.244e-07, -1.0, -0.887), (-2.244e-07, -1.0, -1.297), (-2.244e-07, -1.0, -1.583), (-0.05615, -0.5759, -0.154), (-0.1366, -0.9808, -0.3308), (-0.06828, -0.4904, -0.5523), (-0.1366, -0.9808, -0.887), (-0.1366, -0.9808, -1.297), (-0.1366, -0.9808, -1.583), (-0.1101, -0.5425, -0.154), (-0.2679, -0.9239, -0.3308), (-0.1339, -0.4619, -0.5523), (-0.2679, -0.9239, -0.887), (-0.2679, -0.9239, -1.297), (-0.2679, -0.9239, -1.583), (-0.1599, -0.4883, -0.154), (-0.3889, -0.8315, -0.3308), (-0.1944, -0.4157, -0.5523), (-0.3889, -0.8315, -0.887), (-0.3889, -0.8315, -1.297), (-0.3889, -0.8315, -1.583), (-0.2035, -0.4152, -0.154), (-0.495, -0.7071, -0.3308), (-0.2475, -0.3536, -0.5523), (-0.495, -0.7071, -0.887), (-0.495, -0.7071, -1.297), (-0.495, -0.7071, -1.583), (-0.2393, -0.3262, -0.154), (-0.582, -0.5556, -0.3308), (-0.291, -0.2778, -0.5523), (-0.582, -0.5556, -0.887), (-0.582, -0.5556, -1.297), (-0.582, -0.5556, -1.583), (-0.2659, -0.2247, -0.154), (-0.6467, -0.3827, -0.3308), (-0.3234, -0.1913, -0.5523), (-0.6467, -0.3827, -0.887), (-0.6467, -0.3827, -1.297), (-0.6467, -0.3827, -1.583), (-0.2823, -0.1146, -0.154), (-0.6865, -0.1951, -0.3308), (-0.3433, -0.09754, -0.5523), (-0.6865, -0.1951, -0.887), (-0.6865, -0.1951, -1.297), (-0.6865, -0.1951, -1.583), (-0.2878, 6.866e-07, -0.154), (-0.7, 9.656e-07, -0.3308), (-0.35, 6.327e-07, -0.5523), (-0.7, 9.656e-07, -0.887), (-0.7, 9.656e-07, -1.297), (-0.7, 9.656e-07, -1.583), (-0.2823, 0.1146, -0.154), (-0.6865, 0.1951, -0.3308), (-0.3433, 0.09755, -0.5523), (-0.6865, 0.1951, -0.887), (-0.6865, 0.1951, -1.297), (-0.6865, 0.1951, -1.583), (-0.2659, 0.2247, -0.154), (-0.6467, 0.3827, -0.3308), (-0.3234, 0.1913, -0.5523), (-0.6467, 0.3827, -0.887), (-0.6467, 0.3827, -1.297), (-0.6467, 0.3827, -1.583), (-0.2393, 0.3262, -0.154), (-0.582, 0.5556, -0.3308), (-0.291, 0.2778, -0.5523), (-0.582, 0.5556, -0.887), (-0.582, 0.5556, -1.297), (-0.582, 0.5556, -1.583), (-0.2035, 0.4152, -0.154), (-0.495, 0.7071, -0.3308), (-0.2475, 0.3536, -0.5523), (-0.495, 0.7071, -0.887), (-0.495, 0.7071, -1.297), (-0.495, 0.7071, -1.583), (-0.1599, 0.4883, -0.154), (-0.3889, 0.8315, -0.3308), (-0.1944, 0.4157, -0.5523), (-0.3889, 0.8315, -0.887), (-0.3889, 0.8315, -1.297), (-0.3889, 0.8315, -1.583), (-0.1101, 0.5425, -0.154), (-0.2679, 0.9239, -0.3308), (-0.1339, 0.4619, -0.5523), (-0.2679, 0.9239, -0.887), (-0.2679, 0.9239, -1.297), (-0.2679, 0.9239, -1.583), (-0.05615, 0.5759, -0.154), (-0.1366, 0.9808, -0.3308), (-0.06828, 0.4904, -0.5523), (-0.1366, 0.9808, -0.887), (-0.1366, 0.9808, -1.297), (-0.1366, 0.9808, -1.583), (0.05615, 0.5759, 0.1317), (5.45e-08, 0.5872, 0.1317), (0.1101, 0.5425, 0.1317), (0.1599, 0.4883, 0.1317), (0.2035, 0.4152, 0.1317), (0.2393, 0.3262, 0.1317), (0.2659, 0.2247, 0.1317), (0.2823, 0.1146, 0.1317), (0.2878, 1.639e-07, 0.1317), (0.2823, -0.1146, 0.1317), (0.2659, -0.2247, 0.1317), (0.2393, -0.3262, 0.1317), (0.2035, -0.4152, 0.1317), (0.1599, -0.4883, 0.1317), (0.1101, -0.5425, 0.1317), (0.05615, -0.5759, 0.1317), (-3.928e-08, -0.5872, 0.1317), (-0.05615, -0.5759, 0.1317), (-0.1101, -0.5425, 0.1317), (-0.1599, -0.4883, 0.1317), (-0.2035, -0.4152, 0.1317), (-0.2393, -0.3262, 0.1317), (-0.2659, -0.2247, 0.1317), (-0.2823, -0.1146, 0.1317), (-0.2878, 6.866e-07, 0.1317), (-0.2823, 0.1146, 0.1317), (-0.2659, 0.2247, 0.1317), (-0.2393, 0.3262, 0.1317), (-0.2035, 0.4152, 0.1317), (-0.1599, 0.4883, 0.1317), (-0.1101, 0.5425, 0.1317), (-0.05615, 0.5759, 0.1317), (0.05497, 0.5639, 0.1317), (5.22e-08, 0.5749, 0.1317), (0.1078, 0.5311, 0.1317), (0.1565, 0.478, 0.1317), (0.1992, 0.4065, 0.1317), (0.2343, 0.3194, 0.1317), (0.2603, 0.22, 0.1317), (0.2764, 0.1122, 0.1317), (0.2818, 1.62e-07, 0.1317), (0.2764, -0.1122, 0.1317), (0.2603, -0.22, 0.1317), (0.2343, -0.3194, 0.1317), (0.1992, -0.4065, 0.1317), (0.1565, -0.478, 0.1317), (0.1078, -0.5311, 0.1317), (0.05497, -0.5639, 0.1317), (-3.743e-08, -0.5749, 0.1317), (-0.05497, -0.5639, 0.1317), (-0.1078, -0.5311, 0.1317), (-0.1565, -0.478, 0.1317), (-0.1992, -0.4065, 0.1317), (-0.2343, -0.3194, 0.1317), (-0.2603, -0.22, 0.1317), (-0.2764, -0.1122, 0.1317), (-0.2818, 6.753e-07, 0.1317), (-0.2764, 0.1122, 0.1317), (-0.2603, 0.22, 0.1317), (-0.2343, 0.3194, 0.1317), (-0.1992, 0.4065, 0.1317), (-0.1565, 0.478, 0.1317), (-0.1078, 0.5311, 0.1317), (-0.05497, 0.5639, 0.1317), (5.398e-08, 0.5915, -0.157), (0.05698, 0.5801, -0.157), (0.1118, 0.5464, -0.157), (0.1623, 0.4918, -0.157), (0.2065, 0.4182, -0.157), (0.2428, 0.3286, -0.157), (0.2698, 0.2263, -0.157), (0.2864, 0.1154, -0.157), (0.2921, 1.63e-07, -0.157), (0.2864, -0.1154, -0.157), (0.2698, -0.2263, -0.157), (0.2428, -0.3286, -0.157), (0.2065, -0.4182, -0.157), (0.1623, -0.4918, -0.157), (0.1118, -0.5464, -0.157), (0.05698, -0.5801, -0.157), (-4.119e-08, -0.5915, -0.157), (-0.05698, -0.5801, -0.157), (-0.1118, -0.5464, -0.157), (-0.1623, -0.4918, -0.157), (-0.2065, -0.4182, -0.157), (-0.2428, -0.3286, -0.157), (-0.2698, -0.2263, -0.157), (-0.2864, -0.1154, -0.157), (-0.2921, 6.894e-07, -0.157), (-0.2864, 0.1154, -0.157), (-0.2698, 0.2263, -0.157), (-0.2428, 0.3286, -0.157), (-0.2065, 0.4182, -0.157), (-0.1623, 0.4918, -0.157), (-0.1118, 0.5464, -0.157), (-0.05698, 0.5801, -0.157), (1.19e-07, 0.9513, -1.901), (0.118, 0.9347, -1.901), (0.2339, 0.8845, -1.901), (0.3438, 0.8006, -1.901), (0.4427, 0.6845, -1.901), (0.5256, 0.5402, -1.901), (0.5881, 0.3733, -1.901), (0.6269, 0.1907, -1.901), (0.64, 3.73e-08, -1.901), (0.6269, -0.1907, -1.901), (0.5881, -0.3733, -1.901), (0.5256, -0.5402, -1.901), (0.4427, -0.6845, -1.901), (0.3438, -0.8006, -1.901), (0.2339, -0.8845, -1.901), (0.118, -0.9347, -1.901), (-3.515e-08, -0.9513, -1.901), (-0.118, -0.9347, -1.901), (-0.2339, -0.8845, -1.901), (-0.3438, -0.8006, -1.901), (-0.4427, -0.6845, -1.901), (-0.5256, -0.5402, -1.901), (-0.5881, -0.3733, -1.901), (-0.6269, -0.1907, -1.901), (-0.64, 9.361e-07, -1.901), (-0.6269, 0.1907, -1.901), (-0.5881, 0.3733, -1.901), (-0.5256, 0.5402, -1.901), (-0.4427, 0.6845, -1.901), (-0.3438, 0.8006, -1.901), (-0.2339, 0.8845, -1.901), (-0.118, 0.9347, -1.901), (1.745e-07, 1.04, -1.901), (0.142, 1.02, -1.901), (0.2785, 0.9606, -1.901), (0.4044, 0.8645, -1.901), (0.5147, 0.7352, -1.901), (0.6052, 0.5777, -1.901), (0.6724, 0.3979, -1.901), (0.7139, 0.2028, -1.901), (0.7278, 6.307e-08, -1.901), (0.7139, -0.2028, -1.901), (0.6724, -0.3979, -1.901), (0.6052, -0.5777, -1.901), (0.5147, -0.7352, -1.901), (0.4044, -0.8645, -1.901), (0.2785, -0.9606, -1.901), (0.142, -1.02, -1.901), (-6.262e-08, -1.04, -1.901), (-0.142, -1.02, -1.901), (-0.2785, -0.9606, -1.901), (-0.4044, -0.8645, -1.901), (-0.5147, -0.7352, -1.901), (-0.6052, -0.5777, -1.901), (-0.6724, -0.3979, -1.901), (-0.7139, -0.2028, -1.901), (-0.7278, 9.886e-07, -1.901), (-0.7139, 0.2029, -1.901), (-0.6724, 0.3979, -1.901), (-0.6052, 0.5777, -1.901), (-0.5147, 0.7352, -1.901), (-0.4044, 0.8645, -1.901), (-0.2785, 0.9606, -1.901), (-0.142, 1.02, -1.901), (1.463e-07, 1.0, -1.901), (0.1313, 0.9818, -1.901), (0.2586, 0.9267, -1.901), (0.3773, 0.836, -1.901), (0.4826, 0.7126, -1.901), (0.5697, 0.561, -1.901), (0.6348, 0.3869, -1.901), (0.675, 0.1974, -1.901), (0.6887, 5.165e-08, -1.901), (0.675, -0.1974, -1.901), (0.6348, -0.3869, -1.901), (0.5697, -0.561, -1.901), (0.4826, -0.7126, -1.901), (0.3773, -0.836, -1.901), (0.2586, -0.9267, -1.901), (0.1313, -0.9818, -1.901), (-4.658e-08, -1.0, -1.901), (-0.1313, -0.9818, -1.901), (-0.2586, -0.9267, -1.901), (-0.3773, -0.836, -1.901), (-0.4826, -0.7126, -1.901), (-0.5697, -0.561, -1.901), (-0.6348, -0.3869, -1.901), (-0.675, -0.1974, -1.901), (-0.6887, 9.657e-07, -1.901), (-0.675, 0.1974, -1.901), (-0.6348, 0.3869, -1.901), (-0.5697, 0.561, -1.901), (-0.4826, 0.7126, -1.901), (-0.3773, 0.836, -1.901), (-0.2586, 0.9267, -1.901), (-0.1313, 0.9818, -1.901), (0.1774, 1.274, -1.867), (0.348, 1.2, -1.867), (0.5052, 1.08, -1.867), (0.6429, 0.9185, -1.867), (0.756, 0.7217, -1.867), (0.84, 0.4971, -1.867), (0.8918, 0.2534, -1.867), (0.9093, 1.287e-08, -1.867), (0.8918, -0.2534, -1.867), (0.84, -0.4971, -1.867), (0.756, -0.7217, -1.867), (0.6429, -0.9185, -1.867), (0.5052, -1.08, -1.867), (0.348, -1.2, -1.867), (0.1774, -1.274, -1.867), (-3.244e-07, -1.299, -1.867), (-0.1774, -1.274, -1.867), (-0.348, -1.2, -1.867), (-0.5052, -1.08, -1.867), (-0.6429, -0.9185, -1.867), (-0.756, -0.7217, -1.867), (-0.84, -0.4971, -1.867), (-0.8918, -0.2534, -1.867), (-0.9093, 1.169e-06, -1.867), (-0.8918, 0.2534, -1.867), (-0.84, 0.4971, -1.867), (-0.756, 0.7217, -1.867), (-0.6429, 0.9185, -1.867), (-0.5052, 1.08, -1.867), (-0.348, 1.2, -1.867), (-0.1774, 1.274, -1.867), (-2.808e-08, 1.299, -1.867)], [], [(69, 257, 256, 70), (70, 256, 258, 76), (76, 258, 259, 82), (82, 259, 260, 88), (88, 260, 261, 94), (94, 261, 262, 100), (100, 262, 263, 106), (106, 263, 264, 112), (112, 264, 265, 118), (118, 265, 266, 124), (124, 266, 267, 130), (130, 267, 268, 136), (136, 268, 269, 142), (142, 269, 270, 148), (148, 270, 271, 154), (154, 271, 272, 160), (160, 272, 273, 166), (166, 273, 274, 172), (172, 274, 275, 178), (178, 275, 276, 184), (184, 276, 277, 190), (190, 277, 278, 196), (196, 278, 279, 202), (202, 279, 280, 208), (208, 280, 281, 214), (214, 281, 282, 220), (220, 282, 283, 226), (226, 283, 284, 232), (232, 284, 285, 238), (238, 285, 286, 244), (3, 1, 63, 61, 59, 57, 55, 53, 51, 49, 47, 45, 43, 41, 39, 37, 35, 33, 31, 29, 27, 25, 23, 21, 19, 17, 15, 13, 11, 9, 7, 5), (244, 286, 287, 250), (250, 287, 257, 69), (10, 12, 390, 389), (478, 255, 64, 479), (255, 254, 65, 64), (254, 253, 66, 65), (253, 252, 67, 66), (252, 251, 68, 67), (351, 250, 69, 320), (477, 249, 255, 478), (249, 248, 254, 255), (248, 247, 253, 254), (247, 246, 252, 253), (246, 245, 251, 252), (350, 244, 250, 351), (476, 243, 249, 477), (243, 242, 248, 249), (242, 241, 247, 248), (241, 240, 246, 247), (240, 239, 245, 246), (349, 238, 244, 350), (475, 237, 243, 476), (237, 236, 242, 243), (236, 235, 241, 242), (235, 234, 240, 241), (234, 233, 239, 240), (348, 232, 238, 349), (474, 231, 237, 475), (231, 230, 236, 237), (230, 229, 235, 236), (229, 228, 234, 235), (228, 227, 233, 234), (347, 226, 232, 348), (473, 225, 231, 474), (225, 224, 230, 231), (224, 223, 229, 230), (223, 222, 228, 229), (222, 221, 227, 228), (346, 220, 226, 347), (472, 219, 225, 473), (219, 218, 224, 225), (218, 217, 223, 224), (217, 216, 222, 223), (216, 215, 221, 222), (345, 214, 220, 346), (471, 213, 219, 472), (213, 212, 218, 219), (212, 211, 217, 218), (211, 210, 216, 217), (210, 209, 215, 216), (344, 208, 214, 345), (470, 207, 213, 471), (207, 206, 212, 213), (206, 205, 211, 212), (205, 204, 210, 211), (204, 203, 209, 210), (343, 202, 208, 344), (469, 201, 207, 470), (201, 200, 206, 207), (200, 199, 205, 206), (199, 198, 204, 205), (198, 197, 203, 204), (342, 196, 202, 343), (468, 195, 201, 469), (195, 194, 200, 201), (194, 193, 199, 200), (193, 192, 198, 199), (192, 191, 197, 198), (341, 190, 196, 342), (467, 189, 195, 468), (189, 188, 194, 195), (188, 187, 193, 194), (187, 186, 192, 193), (186, 185, 191, 192), (340, 184, 190, 341), (466, 183, 189, 467), (183, 182, 188, 189), (182, 181, 187, 188), (181, 180, 186, 187), (180, 179, 185, 186), (339, 178, 184, 340), (465, 177, 183, 466), (177, 176, 182, 183), (176, 175, 181, 182), (175, 174, 180, 181), (174, 173, 179, 180), (338, 172, 178, 339), (464, 171, 177, 465), (171, 170, 176, 177), (170, 169, 175, 176), (169, 168, 174, 175), (168, 167, 173, 174), (337, 166, 172, 338), (463, 165, 171, 464), (165, 164, 170, 171), (164, 163, 169, 170), (163, 162, 168, 169), (162, 161, 167, 168), (336, 160, 166, 337), (462, 159, 165, 463), (159, 158, 164, 165), (158, 157, 163, 164), (157, 156, 162, 163), (156, 155, 161, 162), (335, 154, 160, 336), (461, 153, 159, 462), (153, 152, 158, 159), (152, 151, 157, 158), (151, 150, 156, 157), (150, 149, 155, 156), (334, 148, 154, 335), (460, 147, 153, 461), (147, 146, 152, 153), (146, 145, 151, 152), (145, 144, 150, 151), (144, 143, 149, 150), (333, 142, 148, 334), (459, 141, 147, 460), (141, 140, 146, 147), (140, 139, 145, 146), (139, 138, 144, 145), (138, 137, 143, 144), (332, 136, 142, 333), (458, 135, 141, 459), (135, 134, 140, 141), (134, 133, 139, 140), (133, 132, 138, 139), (132, 131, 137, 138), (331, 130, 136, 332), (457, 129, 135, 458), (129, 128, 134, 135), (128, 127, 133, 134), (127, 126, 132, 133), (126, 125, 131, 132), (330, 124, 130, 331), (456, 123, 129, 457), (123, 122, 128, 129), (122, 121, 127, 128), (121, 120, 126, 127), (120, 119, 125, 126), (329, 118, 124, 330), (455, 117, 123, 456), (117, 116, 122, 123), (116, 115, 121, 122), (115, 114, 120, 121), (114, 113, 119, 120), (328, 112, 118, 329), (454, 111, 117, 455), (111, 110, 116, 117), (110, 109, 115, 116), (109, 108, 114, 115), (108, 107, 113, 114), (327, 106, 112, 328), (453, 105, 111, 454), (105, 104, 110, 111), (104, 103, 109, 110), (103, 102, 108, 109), (102, 101, 107, 108), (326, 100, 106, 327), (452, 99, 105, 453), (99, 98, 104, 105), (98, 97, 103, 104), (97, 96, 102, 103), (96, 95, 101, 102), (325, 94, 100, 326), (451, 93, 99, 452), (93, 92, 98, 99), (92, 91, 97, 98), (91, 90, 96, 97), (90, 89, 95, 96), (324, 88, 94, 325), (450, 87, 93, 451), (87, 86, 92, 93), (86, 85, 91, 92), (85, 84, 90, 91), (84, 83, 89, 90), (323, 82, 88, 324), (449, 81, 87, 450), (81, 80, 86, 87), (80, 79, 85, 86), (79, 78, 84, 85), (78, 77, 83, 84), (322, 76, 82, 323), (448, 75, 81, 449), (75, 74, 80, 81), (74, 73, 79, 80), (73, 72, 78, 79), (72, 71, 77, 78), (321, 70, 76, 322), (479, 64, 75, 448), (64, 65, 74, 75), (65, 66, 73, 74), (66, 67, 72, 73), (67, 68, 71, 72), (320, 69, 70, 321), (289, 288, 256, 257), (288, 290, 258, 256), (290, 291, 259, 258), (291, 292, 260, 259), (292, 293, 261, 260), (293, 294, 262, 261), (294, 295, 263, 262), (295, 296, 264, 263), (296, 297, 265, 264), (297, 298, 266, 265), (298, 299, 267, 266), (299, 300, 268, 267), (300, 301, 269, 268), (301, 302, 270, 269), (302, 303, 271, 270), (303, 304, 272, 271), (304, 305, 273, 272), (305, 306, 274, 273), (306, 307, 275, 274), (307, 308, 276, 275), (308, 309, 277, 276), (309, 310, 278, 277), (310, 311, 279, 278), (311, 312, 280, 279), (312, 313, 281, 280), (313, 314, 282, 281), (314, 315, 283, 282), (315, 316, 284, 283), (316, 317, 285, 284), (317, 318, 286, 285), (318, 319, 287, 286), (319, 289, 257, 287), (1, 3, 288, 289), (3, 5, 290, 288), (5, 7, 291, 290), (7, 9, 292, 291), (9, 11, 293, 292), (11, 13, 294, 293), (13, 15, 295, 294), (15, 17, 296, 295), (17, 19, 297, 296), (19, 21, 298, 297), (21, 23, 299, 298), (23, 25, 300, 299), (25, 27, 301, 300), (27, 29, 302, 301), (29, 31, 303, 302), (31, 33, 304, 303), (33, 35, 305, 304), (35, 37, 306, 305), (37, 39, 307, 306), (39, 41, 308, 307), (41, 43, 309, 308), (43, 45, 310, 309), (45, 47, 311, 310), (47, 49, 312, 311), (49, 51, 313, 312), (51, 53, 314, 313), (53, 55, 315, 314), (55, 57, 316, 315), (57, 59, 317, 316), (59, 61, 318, 317), (61, 63, 319, 318), (63, 1, 289, 319), (68, 320, 321, 71), (71, 321, 322, 77), (77, 322, 323, 83), (83, 323, 324, 89), (89, 324, 325, 95), (95, 325, 326, 101), (101, 326, 327, 107), (107, 327, 328, 113), (113, 328, 329, 119), (119, 329, 330, 125), (125, 330, 331, 131), (131, 331, 332, 137), (137, 332, 333, 143), (143, 333, 334, 149), (149, 334, 335, 155), (155, 335, 336, 161), (161, 336, 337, 167), (167, 337, 338, 173), (173, 338, 339, 179), (179, 339, 340, 185), (185, 340, 341, 191), (191, 341, 342, 197), (197, 342, 343, 203), (203, 343, 344, 209), (209, 344, 345, 215), (215, 345, 346, 221), (221, 346, 347, 227), (227, 347, 348, 233), (233, 348, 349, 239), (239, 349, 350, 245), (245, 350, 351, 251), (251, 351, 320, 68), (352, 353, 354, 355, 356, 357, 358, 359, 360, 361, 362, 363, 364, 365, 366, 367, 368, 369, 370, 371, 372, 373, 374, 375, 376, 377, 378, 379, 380, 381, 382, 383), (28, 30, 399, 398), (46, 48, 408, 407), (2, 4, 386, 385), (20, 22, 395, 394), (38, 40, 404, 403), (56, 58, 413, 412), (12, 14, 391, 390), (30, 32, 400, 399), (48, 50, 409, 408), (4, 6, 387, 386), (22, 24, 396, 395), (40, 42, 405, 404), (58, 60, 414, 413), (14, 16, 392, 391), (32, 34, 401, 400), (50, 52, 410, 409), (6, 8, 388, 387), (24, 26, 397, 396), (42, 44, 406, 405), (60, 62, 415, 414), (16, 18, 393, 392), (34, 36, 402, 401), (52, 54, 411, 410), (8, 10, 389, 388), (26, 28, 398, 397), (44, 46, 407, 406), (0, 2, 385, 384), (62, 0, 384, 415), (18, 20, 394, 393), (36, 38, 403, 402), (54, 56, 412, 411), (417, 416, 384, 385), (418, 417, 385, 386), (419, 418, 386, 387), (420, 419, 387, 388), (421, 420, 388, 389), (422, 421, 389, 390), (423, 422, 390, 391), (424, 423, 391, 392), (425, 424, 392, 393), (426, 425, 393, 394), (427, 426, 394, 395), (428, 427, 395, 396), (429, 428, 396, 397), (430, 429, 397, 398), (431, 430, 398, 399), (432, 431, 399, 400), (433, 432, 400, 401), (434, 433, 401, 402), (435, 434, 402, 403), (436, 435, 403, 404), (437, 436, 404, 405), (438, 437, 405, 406), (439, 438, 406, 407), (440, 439, 407, 408), (441, 440, 408, 409), (442, 441, 409, 410), (443, 442, 410, 411), (444, 443, 411, 412), (445, 444, 412, 413), (446, 445, 413, 414), (447, 446, 414, 415), (416, 447, 415, 384), (353, 352, 416, 417), (354, 353, 417, 418), (355, 354, 418, 419), (356, 355, 419, 420), (357, 356, 420, 421), (358, 357, 421, 422), (359, 358, 422, 423), (360, 359, 423, 424), (361, 360, 424, 425), (362, 361, 425, 426), (363, 362, 426, 427), (364, 363, 427, 428), (365, 364, 428, 429), (366, 365, 429, 430), (367, 366, 430, 431), (368, 367, 431, 432), (369, 368, 432, 433), (370, 369, 433, 434), (371, 370, 434, 435), (372, 371, 435, 436), (373, 372, 436, 437), (374, 373, 437, 438), (375, 374, 438, 439), (376, 375, 439, 440), (377, 376, 440, 441), (378, 377, 441, 442), (379, 378, 442, 443), (380, 379, 443, 444), (381, 380, 444, 445), (382, 381, 445, 446), (383, 382, 446, 447), (352, 383, 447, 416), (0, 479, 448, 2), (2, 448, 449, 4), (4, 449, 450, 6), (6, 450, 451, 8), (8, 451, 452, 10), (10, 452, 453, 12), (12, 453, 454, 14), (14, 454, 455, 16), (16, 455, 456, 18), (18, 456, 457, 20), (20, 457, 458, 22), (22, 458, 459, 24), (24, 459, 460, 26), (26, 460, 461, 28), (28, 461, 462, 30), (30, 462, 463, 32), (32, 463, 464, 34), (34, 464, 465, 36), (36, 465, 466, 38), (38, 466, 467, 40), (40, 467, 468, 42), (42, 468, 469, 44), (44, 469, 470, 46), (46, 470, 471, 48), (48, 471, 472, 50), (50, 472, 473, 52), (52, 473, 474, 54), (54, 474, 475, 56), (56, 475, 476, 58), (58, 476, 477, 60), (60, 477, 478, 62), (62, 478, 479, 0)])
_uv = me_cylinder.uv_layers.new(name='UVMap')
_uv.uv.foreach_set('vector', [1.0, 0.9286, 1.0, 1.0, 0.9688, 1.0, 0.9688, 0.9286, 0.9688, 0.9286, 0.9688, 1.0, 0.9375, 1.0, 0.9375, 0.9286, 0.9375, 0.9286, 0.9375, 1.0, 0.9062, 1.0, 0.9062, 0.9286, 0.9062, 0.9286, 0.9062, 1.0, 0.875, 1.0, 0.875, 0.9286, 0.875, 0.9286, 0.875, 1.0, 0.8438, 1.0, 0.8438, 0.9286, 0.8438, 0.9286, 0.8438, 1.0, 0.8125, 1.0, 0.8125, 0.9286, 0.8125, 0.9286, 0.8125, 1.0, 0.7812, 1.0, 0.7812, 0.9286, 0.7812, 0.9286, 0.7812, 1.0, 0.75, 1.0, 0.75, 0.9286, 0.75, 0.9286, 0.75, 1.0, 0.7188, 1.0, 0.7188, 0.9286, 0.7188, 0.9286, 0.7188, 1.0, 0.6875, 1.0, 0.6875, 0.9286, 0.6875, 0.9286, 0.6875, 1.0, 0.6562, 1.0, 0.6562, 0.9286, 0.6562, 0.9286, 0.6562, 1.0, 0.625, 1.0, 0.625, 0.9286, 0.625, 0.9286, 0.625, 1.0, 0.5938, 1.0, 0.5938, 0.9286, 0.5938, 0.9286, 0.5938, 1.0, 0.5625, 1.0, 0.5625, 0.9286, 0.5625, 0.9286, 0.5625, 1.0, 0.5312, 1.0, 0.5312, 0.9286, 0.5312, 0.9286, 0.5312, 1.0, 0.5, 1.0, 0.5, 0.9286, 0.5, 0.9286, 0.5, 1.0, 0.4688, 1.0, 0.4688, 0.9286, 0.4688, 0.9286, 0.4688, 1.0, 0.4375, 1.0, 0.4375, 0.9286, 0.4375, 0.9286, 0.4375, 1.0, 0.4062, 1.0, 0.4062, 0.9286, 0.4062, 0.9286, 0.4062, 1.0, 0.375, 1.0, 0.375, 0.9286, 0.375, 0.9286, 0.375, 1.0, 0.3438, 1.0, 0.3438, 0.9286, 0.3438, 0.9286, 0.3438, 1.0, 0.3125, 1.0, 0.3125, 0.9286, 0.3125, 0.9286, 0.3125, 1.0, 0.2812, 1.0, 0.2812, 0.9286, 0.2812, 0.9286, 0.2812, 1.0, 0.25, 1.0, 0.25, 0.9286, 0.25, 0.9286, 0.25, 1.0, 0.2188, 1.0, 0.2188, 0.9286, 0.2188, 0.9286, 0.2188, 1.0, 0.1875, 1.0, 0.1875, 0.9286, 0.1875, 0.9286, 0.1875, 1.0, 0.1562, 1.0, 0.1562, 0.9286, 0.1562, 0.9286, 0.1562, 1.0, 0.125, 1.0, 0.125, 0.9286, 0.125, 0.9286, 0.125, 1.0, 0.09375, 1.0, 0.09375, 0.9286, 0.09375, 0.9286, 0.09375, 1.0, 0.0625, 1.0, 0.0625, 0.9286, 0.2952, 0.477, 0.25, 0.4814, 0.2048, 0.477, 0.1614, 0.4638, 0.1214, 0.4424, 0.08634, 0.4137, 0.05756, 0.3786, 0.03617, 0.3386, 0.023, 0.2952, 0.01855, 0.25, 0.023, 0.2048, 0.03617, 0.1614, 0.05756, 0.1214, 0.08634, 0.08634, 0.1214, 0.05756, 0.1614, 0.03617, 0.2048, 0.023, 0.25, 0.01855, 0.2952, 0.023, 0.3386, 0.03617, 0.3786, 0.05756, 0.4137, 0.08634, 0.4424, 0.1214, 0.4638, 0.1614, 0.477, 0.2048, 0.4814, 0.25, 0.477, 0.2952, 0.4638, 0.3386, 0.4424, 0.3786, 0.4137, 0.4137, 0.3786, 0.4424, 0.3386, 0.4638, 0.0625, 0.9286, 0.0625, 1.0, 0.03125, 1.0, 0.03125, 0.9286, 0.03125, 0.9286, 0.03125, 1.0, 0.0, 1.0, 0.0, 0.9286, 0.8438, 0.5, 0.8125, 0.5, 0.8125, 0.5, 0.8438, 0.5, 0.03125, 0.5003, 0.03125, 0.5714, 0.0, 0.5714, 0.0, 0.5003, 0.03125, 0.5714, 0.03125, 0.6429, 0.0, 0.6429, 0.0, 0.5714, 0.03125, 0.6429, 0.03125, 0.7143, 0.0, 0.7143, 0.0, 0.6429, 0.03125, 0.7143, 0.03125, 0.7857, 0.0, 0.7857, 0.0, 0.7143, 0.03125, 0.7857, 0.03125, 0.8571, 0.0, 0.8571, 0.0, 0.7857, 0.03125, 0.9278, 0.03125, 0.9286, 0.0, 0.9286, 0.0, 0.9278, 0.0625, 0.5003, 0.0625, 0.5714, 0.03125, 0.5714, 0.03125, 0.5003, 0.0625, 0.5714, 0.0625, 0.6429, 0.03125, 0.6429, 0.03125, 0.5714, 0.0625, 0.6429, 0.0625, 0.7143, 0.03125, 0.7143, 0.03125, 0.6429, 0.0625, 0.7143, 0.0625, 0.7857, 0.03125, 0.7857, 0.03125, 0.7143, 0.0625, 0.7857, 0.0625, 0.8571, 0.03125, 0.8571, 0.03125, 0.7857, 0.0625, 0.9278, 0.0625, 0.9286, 0.03125, 0.9286, 0.03125, 0.9278, 0.09375, 0.5003, 0.09375, 0.5714, 0.0625, 0.5714, 0.0625, 0.5003, 0.09375, 0.5714, 0.09375, 0.6429, 0.0625, 0.6429, 0.0625, 0.5714, 0.09375, 0.6429, 0.09375, 0.7143, 0.0625, 0.7143, 0.0625, 0.6429, 0.09375, 0.7143, 0.09375, 0.7857, 0.0625, 0.7857, 0.0625, 0.7143, 0.09375, 0.7857, 0.09375, 0.8571, 0.0625, 0.8571, 0.0625, 0.7857, 0.09375, 0.9278, 0.09375, 0.9286, 0.0625, 0.9286, 0.0625, 0.9278, 0.125, 0.5003, 0.125, 0.5714, 0.09375, 0.5714, 0.09375, 0.5003, 0.125, 0.5714, 0.125, 0.6429, 0.09375, 0.6429, 0.09375, 0.5714, 0.125, 0.6429, 0.125, 0.7143, 0.09375, 0.7143, 0.09375, 0.6429, 0.125, 0.7143, 0.125, 0.7857, 0.09375, 0.7857, 0.09375, 0.7143, 0.125, 0.7857, 0.125, 0.8571, 0.09375, 0.8571, 0.09375, 0.7857, 0.125, 0.9278, 0.125, 0.9286, 0.09375, 0.9286, 0.09375, 0.9278, 0.1562, 0.5003, 0.1562, 0.5714, 0.125, 0.5714, 0.125, 0.5003, 0.1562, 0.5714, 0.1562, 0.6429, 0.125, 0.6429, 0.125, 0.5714, 0.1562, 0.6429, 0.1562, 0.7143, 0.125, 0.7143, 0.125, 0.6429, 0.1562, 0.7143, 0.1562, 0.7857, 0.125, 0.7857, 0.125, 0.7143, 0.1562, 0.7857, 0.1562, 0.8571, 0.125, 0.8571, 0.125, 0.7857, 0.1562, 0.9278, 0.1562, 0.9286, 0.125, 0.9286, 0.125, 0.9278, 0.1875, 0.5003, 0.1875, 0.5714, 0.1562, 0.5714, 0.1562, 0.5003, 0.1875, 0.5714, 0.1875, 0.6429, 0.1562, 0.6429, 0.1562, 0.5714, 0.1875, 0.6429, 0.1875, 0.7143, 0.1562, 0.7143, 0.1562, 0.6429, 0.1875, 0.7143, 0.1875, 0.7857, 0.1562, 0.7857, 0.1562, 0.7143, 0.1875, 0.7857, 0.1875, 0.8571, 0.1562, 0.8571, 0.1562, 0.7857, 0.1875, 0.9278, 0.1875, 0.9286, 0.1562, 0.9286, 0.1562, 0.9278, 0.2188, 0.5003, 0.2188, 0.5714, 0.1875, 0.5714, 0.1875, 0.5003, 0.2188, 0.5714, 0.2188, 0.6429, 0.1875, 0.6429, 0.1875, 0.5714, 0.2188, 0.6429, 0.2188, 0.7143, 0.1875, 0.7143, 0.1875, 0.6429, 0.2188, 0.7143, 0.2188, 0.7857, 0.1875, 0.7857, 0.1875, 0.7143, 0.2188, 0.7857, 0.2188, 0.8571, 0.1875, 0.8571, 0.1875, 0.7857, 0.2188, 0.9278, 0.2188, 0.9286, 0.1875, 0.9286, 0.1875, 0.9278, 0.25, 0.5003, 0.25, 0.5714, 0.2188, 0.5714, 0.2188, 0.5003, 0.25, 0.5714, 0.25, 0.6429, 0.2188, 0.6429, 0.2188, 0.5714, 0.25, 0.6429, 0.25, 0.7143, 0.2188, 0.7143, 0.2188, 0.6429, 0.25, 0.7143, 0.25, 0.7857, 0.2188, 0.7857, 0.2188, 0.7143, 0.25, 0.7857, 0.25, 0.8571, 0.2188, 0.8571, 0.2188, 0.7857, 0.25, 0.9278, 0.25, 0.9286, 0.2188, 0.9286, 0.2188, 0.9278, 0.2812, 0.5003, 0.2812, 0.5714, 0.25, 0.5714, 0.25, 0.5003, 0.2812, 0.5714, 0.2812, 0.6429, 0.25, 0.6429, 0.25, 0.5714, 0.2812, 0.6429, 0.2812, 0.7143, 0.25, 0.7143, 0.25, 0.6429, 0.2812, 0.7143, 0.2812, 0.7857, 0.25, 0.7857, 0.25, 0.7143, 0.2812, 0.7857, 0.2812, 0.8571, 0.25, 0.8571, 0.25, 0.7857, 0.2812, 0.9278, 0.2812, 0.9286, 0.25, 0.9286, 0.25, 0.9278, 0.3125, 0.5003, 0.3125, 0.5714, 0.2812, 0.5714, 0.2812, 0.5003, 0.3125, 0.5714, 0.3125, 0.6429, 0.2812, 0.6429, 0.2812, 0.5714, 0.3125, 0.6429, 0.3125, 0.7143, 0.2812, 0.7143, 0.2812, 0.6429, 0.3125, 0.7143, 0.3125, 0.7857, 0.2812, 0.7857, 0.2812, 0.7143, 0.3125, 0.7857, 0.3125, 0.8571, 0.2812, 0.8571, 0.2812, 0.7857, 0.3125, 0.9278, 0.3125, 0.9286, 0.2812, 0.9286, 0.2812, 0.9278, 0.3438, 0.5003, 0.3438, 0.5714, 0.3125, 0.5714, 0.3125, 0.5003, 0.3438, 0.5714, 0.3437, 0.6429, 0.3125, 0.6429, 0.3125, 0.5714, 0.3437, 0.6429, 0.3437, 0.7143, 0.3125, 0.7143, 0.3125, 0.6429, 0.3437, 0.7143, 0.3437, 0.7857, 0.3125, 0.7857, 0.3125, 0.7143, 0.3437, 0.7857, 0.3437, 0.8571, 0.3125, 0.8571, 0.3125, 0.7857, 0.3438, 0.9278, 0.3438, 0.9286, 0.3125, 0.9286, 0.3125, 0.9278, 0.375, 0.5003, 0.375, 0.5714, 0.3438, 0.5714, 0.3438, 0.5003, 0.375, 0.5714, 0.375, 0.6429, 0.3437, 0.6429, 0.3438, 0.5714, 0.375, 0.6429, 0.375, 0.7143, 0.3437, 0.7143, 0.3437, 0.6429, 0.375, 0.7143, 0.375, 0.7857, 0.3437, 0.7857, 0.3437, 0.7143, 0.375, 0.7857, 0.375, 0.8571, 0.3437, 0.8571, 0.3437, 0.7857, 0.375, 0.9278, 0.375, 0.9286, 0.3438, 0.9286, 0.3438, 0.9278, 0.4062, 0.5003, 0.4062, 0.5714, 0.375, 0.5714, 0.375, 0.5003, 0.4062, 0.5714, 0.4062, 0.6429, 0.375, 0.6429, 0.375, 0.5714, 0.4062, 0.6429, 0.4063, 0.7143, 0.375, 0.7143, 0.375, 0.6429, 0.4063, 0.7143, 0.4063, 0.7857, 0.375, 0.7857, 0.375, 0.7143, 0.4063, 0.7857, 0.4062, 0.8571, 0.375, 0.8571, 0.375, 0.7857, 0.4062, 0.9278, 0.4062, 0.9286, 0.375, 0.9286, 0.375, 0.9278, 0.4375, 0.5003, 0.4375, 0.5714, 0.4062, 0.5714, 0.4062, 0.5003, 0.4375, 0.5714, 0.4375, 0.6429, 0.4062, 0.6429, 0.4062, 0.5714, 0.4375, 0.6429, 0.4375, 0.7143, 0.4063, 0.7143, 0.4062, 0.6429, 0.4375, 0.7143, 0.4375, 0.7857, 0.4063, 0.7857, 0.4063, 0.7143, 0.4375, 0.7857, 0.4375, 0.8571, 0.4062, 0.8571, 0.4063, 0.7857, 0.4375, 0.9278, 0.4375, 0.9286, 0.4062, 0.9286, 0.4062, 0.9278, 0.4688, 0.5003, 0.4688, 0.5714, 0.4375, 0.5714, 0.4375, 0.5003, 0.4688, 0.5714, 0.4688, 0.6429, 0.4375, 0.6429, 0.4375, 0.5714, 0.4688, 0.6429, 0.4688, 0.7143, 0.4375, 0.7143, 0.4375, 0.6429, 0.4688, 0.7143, 0.4688, 0.7857, 0.4375, 0.7857, 0.4375, 0.7143, 0.4688, 0.7857, 0.4688, 0.8571, 0.4375, 0.8571, 0.4375, 0.7857, 0.4688, 0.9278, 0.4688, 0.9286, 0.4375, 0.9286, 0.4375, 0.9278, 0.5, 0.5003, 0.5, 0.5714, 0.4688, 0.5714, 0.4688, 0.5003, 0.5, 0.5714, 0.5, 0.6429, 0.4688, 0.6429, 0.4688, 0.5714, 0.5, 0.6429, 0.5, 0.7143, 0.4688, 0.7143, 0.4688, 0.6429, 0.5, 0.7143, 0.5, 0.7857, 0.4688, 0.7857, 0.4688, 0.7143, 0.5, 0.7857, 0.5, 0.8571, 0.4688, 0.8571, 0.4688, 0.7857, 0.5, 0.9278, 0.5, 0.9286, 0.4688, 0.9286, 0.4688, 0.9278, 0.5312, 0.5003, 0.5312, 0.5714, 0.5, 0.5714, 0.5, 0.5003, 0.5312, 0.5714, 0.5312, 0.6429, 0.5, 0.6429, 0.5, 0.5714, 0.5312, 0.6429, 0.5312, 0.7143, 0.5, 0.7143, 0.5, 0.6429, 0.5312, 0.7143, 0.5312, 0.7857, 0.5, 0.7857, 0.5, 0.7143, 0.5312, 0.7857, 0.5312, 0.8571, 0.5, 0.8571, 0.5, 0.7857, 0.5312, 0.9278, 0.5312, 0.9286, 0.5, 0.9286, 0.5, 0.9278, 0.5625, 0.5003, 0.5625, 0.5714, 0.5312, 0.5714, 0.5312, 0.5003, 0.5625, 0.5714, 0.5625, 0.6429, 0.5312, 0.6429, 0.5312, 0.5714, 0.5625, 0.6429, 0.5625, 0.7143, 0.5312, 0.7143, 0.5312, 0.6429, 0.5625, 0.7143, 0.5625, 0.7857, 0.5312, 0.7857, 0.5312, 0.7143, 0.5625, 0.7857, 0.5625, 0.8571, 0.5312, 0.8571, 0.5312, 0.7857, 0.5625, 0.9278, 0.5625, 0.9286, 0.5312, 0.9286, 0.5312, 0.9278, 0.5938, 0.5003, 0.5938, 0.5714, 0.5625, 0.5714, 0.5625, 0.5003, 0.5938, 0.5714, 0.5938, 0.6429, 0.5625, 0.6429, 0.5625, 0.5714, 0.5938, 0.6429, 0.5938, 0.7143, 0.5625, 0.7143, 0.5625, 0.6429, 0.5938, 0.7143, 0.5938, 0.7857, 0.5625, 0.7857, 0.5625, 0.7143, 0.5938, 0.7857, 0.5938, 0.8571, 0.5625, 0.8571, 0.5625, 0.7857, 0.5938, 0.9278, 0.5938, 0.9286, 0.5625, 0.9286, 0.5625, 0.9278, 0.625, 0.5003, 0.625, 0.5714, 0.5938, 0.5714, 0.5938, 0.5003, 0.625, 0.5714, 0.625, 0.6429, 0.5938, 0.6429, 0.5938, 0.5714, 0.625, 0.6429, 0.625, 0.7143, 0.5938, 0.7143, 0.5938, 0.6429, 0.625, 0.7143, 0.625, 0.7857, 0.5938, 0.7857, 0.5938, 0.7143, 0.625, 0.7857, 0.625, 0.8571, 0.5938, 0.8571, 0.5938, 0.7857, 0.625, 0.9278, 0.625, 0.9286, 0.5938, 0.9286, 0.5938, 0.9278, 0.6562, 0.5003, 0.6562, 0.5714, 0.625, 0.5714, 0.625, 0.5003, 0.6562, 0.5714, 0.6562, 0.6429, 0.625, 0.6429, 0.625, 0.5714, 0.6562, 0.6429, 0.6563, 0.7143, 0.625, 0.7143, 0.625, 0.6429, 0.6563, 0.7143, 0.6563, 0.7857, 0.625, 0.7857, 0.625, 0.7143, 0.6563, 0.7857, 0.6562, 0.8571, 0.625, 0.8571, 0.625, 0.7857, 0.6562, 0.9278, 0.6562, 0.9286, 0.625, 0.9286, 0.625, 0.9278, 0.6875, 0.5003, 0.6875, 0.5714, 0.6562, 0.5714, 0.6562, 0.5003, 0.6875, 0.5714, 0.6875, 0.6429, 0.6562, 0.6429, 0.6562, 0.5714, 0.6875, 0.6429, 0.6875, 0.7143, 0.6563, 0.7143, 0.6562, 0.6429, 0.6875, 0.7143, 0.6875, 0.7857, 0.6563, 0.7857, 0.6563, 0.7143, 0.6875, 0.7857, 0.6875, 0.8571, 0.6562, 0.8571, 0.6563, 0.7857, 0.6875, 0.9278, 0.6875, 0.9286, 0.6562, 0.9286, 0.6562, 0.9278, 0.7188, 0.5003, 0.7188, 0.5714, 0.6875, 0.5714, 0.6875, 0.5003, 0.7188, 0.5714, 0.7188, 0.6429, 0.6875, 0.6429, 0.6875, 0.5714, 0.7188, 0.6429, 0.7188, 0.7143, 0.6875, 0.7143, 0.6875, 0.6429, 0.7188, 0.7143, 0.7188, 0.7857, 0.6875, 0.7857, 0.6875, 0.7143, 0.7188, 0.7857, 0.7188, 0.8571, 0.6875, 0.8571, 0.6875, 0.7857, 0.7188, 0.9278, 0.7188, 0.9286, 0.6875, 0.9286, 0.6875, 0.9278, 0.75, 0.5003, 0.75, 0.5714, 0.7188, 0.5714, 0.7188, 0.5003, 0.75, 0.5714, 0.75, 0.6429, 0.7188, 0.6429, 0.7188, 0.5714, 0.75, 0.6429, 0.75, 0.7143, 0.7188, 0.7143, 0.7188, 0.6429, 0.75, 0.7143, 0.75, 0.7857, 0.7188, 0.7857, 0.7188, 0.7143, 0.75, 0.7857, 0.75, 0.8571, 0.7188, 0.8571, 0.7188, 0.7857, 0.75, 0.9278, 0.75, 0.9286, 0.7188, 0.9286, 0.7188, 0.9278, 0.7812, 0.5003, 0.7812, 0.5714, 0.75, 0.5714, 0.75, 0.5003, 0.7812, 0.5714, 0.7812, 0.6429, 0.75, 0.6429, 0.75, 0.5714, 0.7812, 0.6429, 0.7812, 0.7143, 0.75, 0.7143, 0.75, 0.6429, 0.7812, 0.7143, 0.7812, 0.7857, 0.75, 0.7857, 0.75, 0.7143, 0.7812, 0.7857, 0.7812, 0.8571, 0.75, 0.8571, 0.75, 0.7857, 0.7812, 0.9278, 0.7812, 0.9286, 0.75, 0.9286, 0.75, 0.9278, 0.8125, 0.5003, 0.8125, 0.5714, 0.7812, 0.5714, 0.7812, 0.5003, 0.8125, 0.5714, 0.8125, 0.6429, 0.7812, 0.6429, 0.7812, 0.5714, 0.8125, 0.6429, 0.8125, 0.7143, 0.7812, 0.7143, 0.7812, 0.6429, 0.8125, 0.7143, 0.8125, 0.7857, 0.7812, 0.7857, 0.7812, 0.7143, 0.8125, 0.7857, 0.8125, 0.8571, 0.7812, 0.8571, 0.7812, 0.7857, 0.8125, 0.9278, 0.8125, 0.9286, 0.7812, 0.9286, 0.7812, 0.9278, 0.8438, 0.5003, 0.8438, 0.5714, 0.8125, 0.5714, 0.8125, 0.5003, 0.8438, 0.5714, 0.8437, 0.6429, 0.8125, 0.6429, 0.8125, 0.5714, 0.8437, 0.6429, 0.8438, 0.7143, 0.8125, 0.7143, 0.8125, 0.6429, 0.8438, 0.7143, 0.8438, 0.7857, 0.8125, 0.7857, 0.8125, 0.7143, 0.8438, 0.7857, 0.8438, 0.8571, 0.8125, 0.8571, 0.8125, 0.7857, 0.8438, 0.9278, 0.8438, 0.9286, 0.8125, 0.9286, 0.8125, 0.9278, 0.875, 0.5003, 0.875, 0.5714, 0.8438, 0.5714, 0.8438, 0.5003, 0.875, 0.5714, 0.875, 0.6429, 0.8437, 0.6429, 0.8438, 0.5714, 0.875, 0.6429, 0.875, 0.7143, 0.8438, 0.7143, 0.8437, 0.6429, 0.875, 0.7143, 0.875, 0.7857, 0.8438, 0.7857, 0.8438, 0.7143, 0.875, 0.7857, 0.875, 0.8571, 0.8438, 0.8571, 0.8438, 0.7857, 0.875, 0.9278, 0.875, 0.9286, 0.8438, 0.9286, 0.8438, 0.9278, 0.9062, 0.5003, 0.9062, 0.5714, 0.875, 0.5714, 0.875, 0.5003, 0.9062, 0.5714, 0.9062, 0.6429, 0.875, 0.6429, 0.875, 0.5714, 0.9062, 0.6429, 0.9062, 0.7143, 0.875, 0.7143, 0.875, 0.6429, 0.9062, 0.7143, 0.9062, 0.7857, 0.875, 0.7857, 0.875, 0.7143, 0.9062, 0.7857, 0.9062, 0.8571, 0.875, 0.8571, 0.875, 0.7857, 0.9062, 0.9278, 0.9062, 0.9286, 0.875, 0.9286, 0.875, 0.9278, 0.9375, 0.5003, 0.9375, 0.5714, 0.9062, 0.5714, 0.9062, 0.5003, 0.9375, 0.5714, 0.9375, 0.6429, 0.9062, 0.6429, 0.9062, 0.5714, 0.9375, 0.6429, 0.9375, 0.7143, 0.9062, 0.7143, 0.9062, 0.6429, 0.9375, 0.7143, 0.9375, 0.7857, 0.9062, 0.7857, 0.9062, 0.7143, 0.9375, 0.7857, 0.9375, 0.8571, 0.9062, 0.8571, 0.9062, 0.7857, 0.9375, 0.9278, 0.9375, 0.9286, 0.9062, 0.9286, 0.9062, 0.9278, 0.9688, 0.5003, 0.9688, 0.5714, 0.9375, 0.5714, 0.9375, 0.5003, 0.9688, 0.5714, 0.9688, 0.6429, 0.9375, 0.6429, 0.9375, 0.5714, 0.9688, 0.6429, 0.9688, 0.7143, 0.9375, 0.7143, 0.9375, 0.6429, 0.9688, 0.7143, 0.9688, 0.7857, 0.9375, 0.7857, 0.9375, 0.7143, 0.9688, 0.7857, 0.9688, 0.8571, 0.9375, 0.8571, 0.9375, 0.7857, 0.9688, 0.9278, 0.9688, 0.9286, 0.9375, 0.9286, 0.9375, 0.9278, 1.0, 0.5003, 1.0, 0.5714, 0.9688, 0.5714, 0.9688, 0.5003, 1.0, 0.5714, 1.0, 0.6429, 0.9688, 0.6429, 0.9688, 0.5714, 1.0, 0.6429, 1.0, 0.7143, 0.9688, 0.7143, 0.9688, 0.6429, 1.0, 0.7143, 1.0, 0.7857, 0.9688, 0.7857, 0.9688, 0.7143, 1.0, 0.7857, 1.0, 0.8571, 0.9688, 0.8571, 0.9688, 0.7857, 1.0, 0.9278, 1.0, 0.9286, 0.9688, 0.9286, 0.9688, 0.9278, 0.25, 0.485, 0.2958, 0.4805, 0.2968, 0.4854, 0.25, 0.49, 0.2958, 0.4805, 0.3399, 0.4671, 0.3418, 0.4717, 0.2968, 0.4854, 0.3399, 0.4671, 0.3805, 0.4454, 0.3833, 0.4496, 0.3418, 0.4717, 0.3805, 0.4454, 0.4161, 0.4161, 0.4197, 0.4197, 0.3833, 0.4496, 0.4161, 0.4161, 0.4454, 0.3805, 0.4496, 0.3833, 0.4197, 0.4197, 0.4454, 0.3805, 0.4671, 0.3399, 0.4717, 0.3418, 0.4496, 0.3833, 0.4671, 0.3399, 0.4805, 0.2958, 0.4854, 0.2968, 0.4717, 0.3418, 0.4805, 0.2958, 0.485, 0.25, 0.49, 0.25, 0.4854, 0.2968, 0.485, 0.25, 0.4805, 0.2042, 0.4854, 0.2032, 0.49, 0.25, 0.4805, 0.2042, 0.4671, 0.1601, 0.4717, 0.1582, 0.4854, 0.2032, 0.4671, 0.1601, 0.4454, 0.1195, 0.4496, 0.1167, 0.4717, 0.1582, 0.4454, 0.1195, 0.4161, 0.08385, 0.4197, 0.08029, 0.4496, 0.1167, 0.4161, 0.08385, 0.3805, 0.05463, 0.3833, 0.05045, 0.4197, 0.08029, 0.3805, 0.05463, 0.3399, 0.03292, 0.3418, 0.02827, 0.3833, 0.05045, 0.3399, 0.03292, 0.2958, 0.01955, 0.2968, 0.01461, 0.3418, 0.02827, 0.2958, 0.01955, 0.25, 0.01503, 0.25, 0.01, 0.2968, 0.01461, 0.25, 0.01503, 0.2042, 0.01955, 0.2032, 0.01461, 0.25, 0.01, 0.2042, 0.01955, 0.1601, 0.03292, 0.1582, 0.02827, 0.2032, 0.01461, 0.1601, 0.03292, 0.1195, 0.05463, 0.1167, 0.05045, 0.1582, 0.02827, 0.1195, 0.05463, 0.08385, 0.08385, 0.08029, 0.08029, 0.1167, 0.05045, 0.08385, 0.08385, 0.05463, 0.1195, 0.05045, 0.1167, 0.08029, 0.08029, 0.05463, 0.1195, 0.03292, 0.1601, 0.02827, 0.1582, 0.05045, 0.1167, 0.03292, 0.1601, 0.01955, 0.2042, 0.01461, 0.2032, 0.02827, 0.1582, 0.01955, 0.2042, 0.01503, 0.25, 0.01, 0.25, 0.01461, 0.2032, 0.01503, 0.25, 0.01955, 0.2958, 0.01461, 0.2968, 0.01, 0.25, 0.01955, 0.2958, 0.03292, 0.3399, 0.02827, 0.3418, 0.01461, 0.2968, 0.03292, 0.3399, 0.05463, 0.3805, 0.05045, 0.3833, 0.02827, 0.3418, 0.05463, 0.3805, 0.08385, 0.4161, 0.08029, 0.4197, 0.05045, 0.3833, 0.08385, 0.4161, 0.1195, 0.4454, 0.1167, 0.4496, 0.08029, 0.4197, 0.1195, 0.4454, 0.1601, 0.4671, 0.1582, 0.4717, 0.1167, 0.4496, 0.1601, 0.4671, 0.2042, 0.4805, 0.2032, 0.4854, 0.1582, 0.4717, 0.2042, 0.4805, 0.25, 0.485, 0.25, 0.49, 0.2032, 0.4854, 0.25, 0.4814, 0.2952, 0.477, 0.2958, 0.4805, 0.25, 0.485, 0.2952, 0.477, 0.3386, 0.4638, 0.3399, 0.4671, 0.2958, 0.4805, 0.3386, 0.4638, 0.3786, 0.4424, 0.3805, 0.4454, 0.3399, 0.4671, 0.3786, 0.4424, 0.4137, 0.4137, 0.4161, 0.4161, 0.3805, 0.4454, 0.4137, 0.4137, 0.4424, 0.3786, 0.4454, 0.3805, 0.4161, 0.4161, 0.4424, 0.3786, 0.4638, 0.3386, 0.4671, 0.3399, 0.4454, 0.3805, 0.4638, 0.3386, 0.477, 0.2952, 0.4805, 0.2958, 0.4671, 0.3399, 0.477, 0.2952, 0.4814, 0.25, 0.485, 0.25, 0.4805, 0.2958, 0.4814, 0.25, 0.477, 0.2048, 0.4805, 0.2042, 0.485, 0.25, 0.477, 0.2048, 0.4638, 0.1614, 0.4671, 0.1601, 0.4805, 0.2042, 0.4638, 0.1614, 0.4424, 0.1214, 0.4454, 0.1195, 0.4671, 0.1601, 0.4424, 0.1214, 0.4137, 0.08634, 0.4161, 0.08385, 0.4454, 0.1195, 0.4137, 0.08634, 0.3786, 0.05756, 0.3805, 0.05463, 0.4161, 0.08385, 0.3786, 0.05756, 0.3386, 0.03617, 0.3399, 0.03292, 0.3805, 0.05463, 0.3386, 0.03617, 0.2952, 0.023, 0.2958, 0.01955, 0.3399, 0.03292, 0.2952, 0.023, 0.25, 0.01855, 0.25, 0.01503, 0.2958, 0.01955, 0.25, 0.01855, 0.2048, 0.023, 0.2042, 0.01955, 0.25, 0.01503, 0.2048, 0.023, 0.1614, 0.03617, 0.1601, 0.03292, 0.2042, 0.01955, 0.1614, 0.03617, 0.1214, 0.05756, 0.1195, 0.05463, 0.1601, 0.03292, 0.1214, 0.05756, 0.08634, 0.08634, 0.08385, 0.08385, 0.1195, 0.05463, 0.08634, 0.08634, 0.05756, 0.1214, 0.05463, 0.1195, 0.08385, 0.08385, 0.05756, 0.1214, 0.03617, 0.1614, 0.03292, 0.1601, 0.05463, 0.1195, 0.03617, 0.1614, 0.023, 0.2048, 0.01955, 0.2042, 0.03292, 0.1601, 0.023, 0.2048, 0.01855, 0.25, 0.01503, 0.25, 0.01955, 0.2042, 0.01855, 0.25, 0.023, 0.2952, 0.01955, 0.2958, 0.01503, 0.25, 0.023, 0.2952, 0.03617, 0.3386, 0.03292, 0.3399, 0.01955, 0.2958, 0.03617, 0.3386, 0.05756, 0.3786, 0.05463, 0.3805, 0.03292, 0.3399, 0.05756, 0.3786, 0.08634, 0.4137, 0.08385, 0.4161, 0.05463, 0.3805, 0.08634, 0.4137, 0.1214, 0.4424, 0.1195, 0.4454, 0.08385, 0.4161, 0.1214, 0.4424, 0.1614, 0.4638, 0.1601, 0.4671, 0.1195, 0.4454, 0.1614, 0.4638, 0.2048, 0.477, 0.2042, 0.4805, 0.1601, 0.4671, 0.2048, 0.477, 0.25, 0.4814, 0.25, 0.485, 0.2042, 0.4805, 1.0, 0.8571, 1.0, 0.9278, 0.9688, 0.9278, 0.9688, 0.8571, 0.9688, 0.8571, 0.9688, 0.9278, 0.9375, 0.9278, 0.9375, 0.8571, 0.9375, 0.8571, 0.9375, 0.9278, 0.9062, 0.9278, 0.9062, 0.8571, 0.9062, 0.8571, 0.9062, 0.9278, 0.875, 0.9278, 0.875, 0.8571, 0.875, 0.8571, 0.875, 0.9278, 0.8438, 0.9278, 0.8438, 0.8571, 0.8438, 0.8571, 0.8438, 0.9278, 0.8125, 0.9278, 0.8125, 0.8571, 0.8125, 0.8571, 0.8125, 0.9278, 0.7812, 0.9278, 0.7812, 0.8571, 0.7812, 0.8571, 0.7812, 0.9278, 0.75, 0.9278, 0.75, 0.8571, 0.75, 0.8571, 0.75, 0.9278, 0.7188, 0.9278, 0.7188, 0.8571, 0.7188, 0.8571, 0.7188, 0.9278, 0.6875, 0.9278, 0.6875, 0.8571, 0.6875, 0.8571, 0.6875, 0.9278, 0.6562, 0.9278, 0.6562, 0.8571, 0.6562, 0.8571, 0.6562, 0.9278, 0.625, 0.9278, 0.625, 0.8571, 0.625, 0.8571, 0.625, 0.9278, 0.5938, 0.9278, 0.5938, 0.8571, 0.5938, 0.8571, 0.5938, 0.9278, 0.5625, 0.9278, 0.5625, 0.8571, 0.5625, 0.8571, 0.5625, 0.9278, 0.5312, 0.9278, 0.5312, 0.8571, 0.5312, 0.8571, 0.5312, 0.9278, 0.5, 0.9278, 0.5, 0.8571, 0.5, 0.8571, 0.5, 0.9278, 0.4688, 0.9278, 0.4688, 0.8571, 0.4688, 0.8571, 0.4688, 0.9278, 0.4375, 0.9278, 0.4375, 0.8571, 0.4375, 0.8571, 0.4375, 0.9278, 0.4062, 0.9278, 0.4062, 0.8571, 0.4062, 0.8571, 0.4062, 0.9278, 0.375, 0.9278, 0.375, 0.8571, 0.375, 0.8571, 0.375, 0.9278, 0.3438, 0.9278, 0.3437, 0.8571, 0.3437, 0.8571, 0.3438, 0.9278, 0.3125, 0.9278, 0.3125, 0.8571, 0.3125, 0.8571, 0.3125, 0.9278, 0.2812, 0.9278, 0.2812, 0.8571, 0.2812, 0.8571, 0.2812, 0.9278, 0.25, 0.9278, 0.25, 0.8571, 0.25, 0.8571, 0.25, 0.9278, 0.2188, 0.9278, 0.2188, 0.8571, 0.2188, 0.8571, 0.2188, 0.9278, 0.1875, 0.9278, 0.1875, 0.8571, 0.1875, 0.8571, 0.1875, 0.9278, 0.1562, 0.9278, 0.1562, 0.8571, 0.1562, 0.8571, 0.1562, 0.9278, 0.125, 0.9278, 0.125, 0.8571, 0.125, 0.8571, 0.125, 0.9278, 0.09375, 0.9278, 0.09375, 0.8571, 0.09375, 0.8571, 0.09375, 0.9278, 0.0625, 0.9278, 0.0625, 0.8571, 0.0625, 0.8571, 0.0625, 0.9278, 0.03125, 0.9278, 0.03125, 0.8571, 0.03125, 0.8571, 0.03125, 0.9278, 0.0, 0.9278, 0.0, 0.8571, 0.75, 0.4696, 0.7889, 0.4657, 0.8271, 0.4542, 0.8634, 0.4348, 0.896, 0.408, 0.9233, 0.3747, 0.9439, 0.3362, 0.9567, 0.294, 0.961, 0.25, 0.9567, 0.206, 0.9439, 0.1638, 0.9233, 0.1253, 0.896, 0.09199, 0.8634, 0.06521, 0.8271, 0.04584, 0.7889, 0.03426, 0.75, 0.03042, 0.7111, 0.03426, 0.6729, 0.04584, 0.6366, 0.06521, 0.604, 0.09199, 0.5767, 0.1253, 0.5561, 0.1638, 0.5433, 0.206, 0.539, 0.25, 0.5433, 0.294, 0.5561, 0.3362, 0.5767, 0.3747, 0.604, 0.408, 0.6366, 0.4348, 0.6729, 0.4542, 0.7111, 0.4657, 0.5625, 0.5, 0.5312, 0.5, 0.5312, 0.5, 0.5625, 0.5, 0.2812, 0.5, 0.25, 0.5, 0.25, 0.5, 0.2812, 0.5, 0.9688, 0.5, 0.9375, 0.5, 0.9375, 0.5, 0.9688, 0.5, 0.6875, 0.5, 0.6562, 0.5, 0.6562, 0.5, 0.6875, 0.5, 0.4062, 0.5, 0.375, 0.5, 0.375, 0.5, 0.4062, 0.5, 0.125, 0.5, 0.09375, 0.5, 0.09375, 0.5, 0.125, 0.5, 0.8125, 0.5, 0.7812, 0.5, 0.7812, 0.5, 0.8125, 0.5, 0.5312, 0.5, 0.5, 0.5, 0.5, 0.5, 0.5312, 0.5, 0.25, 0.5, 0.2188, 0.5, 0.2188, 0.5, 0.25, 0.5, 0.9375, 0.5, 0.9062, 0.5, 0.9062, 0.5, 0.9375, 0.5, 0.6562, 0.5, 0.625, 0.5, 0.625, 0.5, 0.6562, 0.5, 0.375, 0.5, 0.3438, 0.5, 0.3438, 0.5, 0.375, 0.5, 0.09375, 0.5, 0.0625, 0.5, 0.0625, 0.5, 0.09375, 0.5, 0.7812, 0.5, 0.75, 0.5, 0.75, 0.5, 0.7812, 0.5, 0.5, 0.5, 0.4688, 0.5, 0.4688, 0.5, 0.5, 0.5, 0.2188, 0.5, 0.1875, 0.5, 0.1875, 0.5, 0.2188, 0.5, 0.9062, 0.5, 0.875, 0.5, 0.875, 0.5, 0.9062, 0.5, 0.625, 0.5, 0.5938, 0.5, 0.5938, 0.5, 0.625, 0.5, 0.3438, 0.5, 0.3125, 0.5, 0.3125, 0.5, 0.3438, 0.5, 0.0625, 0.5, 0.03125, 0.5, 0.03125, 0.5, 0.0625, 0.5, 0.75, 0.5, 0.7188, 0.5, 0.7188, 0.5, 0.75, 0.5, 0.4688, 0.5, 0.4375, 0.5, 0.4375, 0.5, 0.4688, 0.5, 0.1875, 0.5, 0.1562, 0.5, 0.1562, 0.5, 0.1875, 0.5, 0.875, 0.5, 0.8438, 0.5, 0.8438, 0.5, 0.875, 0.5, 0.5938, 0.5, 0.5625, 0.5, 0.5625, 0.5, 0.5938, 0.5, 0.3125, 0.5, 0.2812, 0.5, 0.2812, 0.5, 0.3125, 0.5, 1.0, 0.5, 0.9688, 0.5, 0.9688, 0.5, 1.0, 0.5, 0.03125, 0.5, 0.0, 0.5, 0.0, 0.5, 0.03125, 0.5, 0.7188, 0.5, 0.6875, 0.5, 0.6875, 0.5, 0.7188, 0.5, 0.4375, 0.5, 0.4062, 0.5, 0.4062, 0.5, 0.4375, 0.5, 0.1562, 0.5, 0.125, 0.5, 0.125, 0.5, 0.1562, 0.5, 0.7933, 0.4766, 0.75, 0.4809, 0.75, 0.49, 0.7968, 0.4854, 0.8353, 0.4639, 0.7933, 0.4766, 0.7968, 0.4854, 0.8418, 0.4717, 0.8744, 0.443, 0.8353, 0.4639, 0.8418, 0.4717, 0.8833, 0.4496, 0.9091, 0.4145, 0.8744, 0.443, 0.8833, 0.4496, 0.9197, 0.4197, 0.9378, 0.3795, 0.9091, 0.4145, 0.9197, 0.4197, 0.9496, 0.3833, 0.9593, 0.3393, 0.9378, 0.3795, 0.9496, 0.3833, 0.9717, 0.3418, 0.9726, 0.2956, 0.9593, 0.3393, 0.9717, 0.3418, 0.9854, 0.2968, 0.9771, 0.25, 0.9726, 0.2956, 0.9854, 0.2968, 0.99, 0.25, 0.9726, 0.2044, 0.9771, 0.25, 0.99, 0.25, 0.9854, 0.2032, 0.9593, 0.1607, 0.9726, 0.2044, 0.9854, 0.2032, 0.9717, 0.1582, 0.9378, 0.1205, 0.9593, 0.1607, 0.9717, 0.1582, 0.9496, 0.1167, 0.9091, 0.08551, 0.9378, 0.1205, 0.9496, 0.1167, 0.9197, 0.08029, 0.8744, 0.05704, 0.9091, 0.08551, 0.9197, 0.08029, 0.8833, 0.05045, 0.8353, 0.03611, 0.8744, 0.05704, 0.8833, 0.05045, 0.8418, 0.02827, 0.7933, 0.02338, 0.8353, 0.03611, 0.8418, 0.02827, 0.7968, 0.01461, 0.75, 0.01911, 0.7933, 0.02338, 0.7968, 0.01461, 0.75, 0.01, 0.7067, 0.02338, 0.75, 0.01911, 0.75, 0.01, 0.7032, 0.01461, 0.6647, 0.03611, 0.7067, 0.02338, 0.7032, 0.01461, 0.6582, 0.02827, 0.6256, 0.05704, 0.6647, 0.03611, 0.6582, 0.02827, 0.6167, 0.05045, 0.5909, 0.08551, 0.6256, 0.05704, 0.6167, 0.05045, 0.5803, 0.08029, 0.5622, 0.1205, 0.5909, 0.08551, 0.5803, 0.08029, 0.5504, 0.1167, 0.5407, 0.1607, 0.5622, 0.1205, 0.5504, 0.1167, 0.5283, 0.1582, 0.5274, 0.2044, 0.5407, 0.1607, 0.5283, 0.1582, 0.5146, 0.2032, 0.5229, 0.25, 0.5274, 0.2044, 0.5146, 0.2032, 0.51, 0.25, 0.5274, 0.2956, 0.5229, 0.25, 0.51, 0.25, 0.5146, 0.2968, 0.5407, 0.3393, 0.5274, 0.2956, 0.5146, 0.2968, 0.5283, 0.3418, 0.5622, 0.3795, 0.5407, 0.3393, 0.5283, 0.3418, 0.5504, 0.3833, 0.5909, 0.4145, 0.5622, 0.3795, 0.5504, 0.3833, 0.5803, 0.4197, 0.6256, 0.443, 0.5909, 0.4145, 0.5803, 0.4197, 0.6167, 0.4496, 0.6647, 0.4639, 0.6256, 0.443, 0.6167, 0.4496, 0.6582, 0.4717, 0.7067, 0.4766, 0.6647, 0.4639, 0.6582, 0.4717, 0.7032, 0.4854, 0.75, 0.4809, 0.7067, 0.4766, 0.7032, 0.4854, 0.75, 0.49, 0.7889, 0.4657, 0.75, 0.4696, 0.75, 0.4809, 0.7933, 0.4766, 0.8271, 0.4542, 0.7889, 0.4657, 0.7933, 0.4766, 0.8353, 0.4639, 0.8634, 0.4348, 0.8271, 0.4542, 0.8353, 0.4639, 0.8744, 0.443, 0.896, 0.408, 0.8634, 0.4348, 0.8744, 0.443, 0.9091, 0.4145, 0.9233, 0.3747, 0.896, 0.408, 0.9091, 0.4145, 0.9378, 0.3795, 0.9439, 0.3362, 0.9233, 0.3747, 0.9378, 0.3795, 0.9593, 0.3393, 0.9567, 0.294, 0.9439, 0.3362, 0.9593, 0.3393, 0.9726, 0.2956, 0.961, 0.25, 0.9567, 0.294, 0.9726, 0.2956, 0.9771, 0.25, 0.9567, 0.206, 0.961, 0.25, 0.9771, 0.25, 0.9726, 0.2044, 0.9439, 0.1638, 0.9567, 0.206, 0.9726, 0.2044, 0.9593, 0.1607, 0.9233, 0.1253, 0.9439, 0.1638, 0.9593, 0.1607, 0.9378, 0.1205, 0.896, 0.09199, 0.9233, 0.1253, 0.9378, 0.1205, 0.9091, 0.08551, 0.8634, 0.06521, 0.896, 0.09199, 0.9091, 0.08551, 0.8744, 0.05704, 0.8271, 0.04584, 0.8634, 0.06521, 0.8744, 0.05704, 0.8353, 0.03611, 0.7889, 0.03426, 0.8271, 0.04584, 0.8353, 0.03611, 0.7933, 0.02338, 0.75, 0.03042, 0.7889, 0.03426, 0.7933, 0.02338, 0.75, 0.01911, 0.7111, 0.03426, 0.75, 0.03042, 0.75, 0.01911, 0.7067, 0.02338, 0.6729, 0.04584, 0.7111, 0.03426, 0.7067, 0.02338, 0.6647, 0.03611, 0.6366, 0.06521, 0.6729, 0.04584, 0.6647, 0.03611, 0.6256, 0.05704, 0.604, 0.09199, 0.6366, 0.06521, 0.6256, 0.05704, 0.5909, 0.08551, 0.5767, 0.1253, 0.604, 0.09199, 0.5909, 0.08551, 0.5622, 0.1205, 0.5561, 0.1638, 0.5767, 0.1253, 0.5622, 0.1205, 0.5407, 0.1607, 0.5433, 0.206, 0.5561, 0.1638, 0.5407, 0.1607, 0.5274, 0.2044, 0.539, 0.25, 0.5433, 0.206, 0.5274, 0.2044, 0.5229, 0.25, 0.5433, 0.294, 0.539, 0.25, 0.5229, 0.25, 0.5274, 0.2956, 0.5561, 0.3362, 0.5433, 0.294, 0.5274, 0.2956, 0.5407, 0.3393, 0.5767, 0.3747, 0.5561, 0.3362, 0.5407, 0.3393, 0.5622, 0.3795, 0.604, 0.408, 0.5767, 0.3747, 0.5622, 0.3795, 0.5909, 0.4145, 0.6366, 0.4348, 0.604, 0.408, 0.5909, 0.4145, 0.6256, 0.443, 0.6729, 0.4542, 0.6366, 0.4348, 0.6256, 0.443, 0.6647, 0.4639, 0.7111, 0.4657, 0.6729, 0.4542, 0.6647, 0.4639, 0.7067, 0.4766, 0.75, 0.4696, 0.7111, 0.4657, 0.7067, 0.4766, 0.75, 0.4809, 1.0, 0.5, 1.0, 0.5003, 0.9688, 0.5003, 0.9688, 0.5, 0.9688, 0.5, 0.9688, 0.5003, 0.9375, 0.5003, 0.9375, 0.5, 0.9375, 0.5, 0.9375, 0.5003, 0.9062, 0.5003, 0.9062, 0.5, 0.9062, 0.5, 0.9062, 0.5003, 0.875, 0.5003, 0.875, 0.5, 0.875, 0.5, 0.875, 0.5003, 0.8438, 0.5003, 0.8438, 0.5, 0.8438, 0.5, 0.8438, 0.5003, 0.8125, 0.5003, 0.8125, 0.5, 0.8125, 0.5, 0.8125, 0.5003, 0.7812, 0.5003, 0.7812, 0.5, 0.7812, 0.5, 0.7812, 0.5003, 0.75, 0.5003, 0.75, 0.5, 0.75, 0.5, 0.75, 0.5003, 0.7188, 0.5003, 0.7188, 0.5, 0.7188, 0.5, 0.7188, 0.5003, 0.6875, 0.5003, 0.6875, 0.5, 0.6875, 0.5, 0.6875, 0.5003, 0.6562, 0.5003, 0.6562, 0.5, 0.6562, 0.5, 0.6562, 0.5003, 0.625, 0.5003, 0.625, 0.5, 0.625, 0.5, 0.625, 0.5003, 0.5938, 0.5003, 0.5938, 0.5, 0.5938, 0.5, 0.5938, 0.5003, 0.5625, 0.5003, 0.5625, 0.5, 0.5625, 0.5, 0.5625, 0.5003, 0.5312, 0.5003, 0.5312, 0.5, 0.5312, 0.5, 0.5312, 0.5003, 0.5, 0.5003, 0.5, 0.5, 0.5, 0.5, 0.5, 0.5003, 0.4688, 0.5003, 0.4688, 0.5, 0.4688, 0.5, 0.4688, 0.5003, 0.4375, 0.5003, 0.4375, 0.5, 0.4375, 0.5, 0.4375, 0.5003, 0.4062, 0.5003, 0.4062, 0.5, 0.4062, 0.5, 0.4062, 0.5003, 0.375, 0.5003, 0.375, 0.5, 0.375, 0.5, 0.375, 0.5003, 0.3438, 0.5003, 0.3438, 0.5, 0.3438, 0.5, 0.3438, 0.5003, 0.3125, 0.5003, 0.3125, 0.5, 0.3125, 0.5, 0.3125, 0.5003, 0.2812, 0.5003, 0.2812, 0.5, 0.2812, 0.5, 0.2812, 0.5003, 0.25, 0.5003, 0.25, 0.5, 0.25, 0.5, 0.25, 0.5003, 0.2188, 0.5003, 0.2188, 0.5, 0.2188, 0.5, 0.2188, 0.5003, 0.1875, 0.5003, 0.1875, 0.5, 0.1875, 0.5, 0.1875, 0.5003, 0.1562, 0.5003, 0.1562, 0.5, 0.1562, 0.5, 0.1562, 0.5003, 0.125, 0.5003, 0.125, 0.5, 0.125, 0.5, 0.125, 0.5003, 0.09375, 0.5003, 0.09375, 0.5, 0.09375, 0.5, 0.09375, 0.5003, 0.0625, 0.5003, 0.0625, 0.5, 0.0625, 0.5, 0.0625, 0.5003, 0.03125, 0.5003, 0.03125, 0.5, 0.03125, 0.5, 0.03125, 0.5003, 0.0, 0.5003, 0.0, 0.5])
me_cylinder.use_remesh_fix_poles = True
me_cylinder.use_remesh_preserve_attributes = False
me_cylinder.use_mirror_vertex_groups = False
me_cylinder.update()

# ---- objects
ob_cube = bpy.data.objects.new('Cube', me_cube)
ob_light = bpy.data.objects.new('Light', light_light)
ob_camera = bpy.data.objects.new('Camera', cam_camera)
ob_cylinder = bpy.data.objects.new('Cylinder', me_cylinder)

# ---- transforms, parenting, visibility, modifiers, constraints
ob_cube.location = (0.0, 0.0, 0.0)
ob_cube.lock_rotations_4d = False
ob_cube.empty_display_type = 'ARROWS'
ob_cube.lineart.crease_threshold = 0.0
_m = ob_cube.modifiers.new('Subdivision', 'SUBSURF')
_m.uv_smooth = 'PRESERVE_CORNERS'
_m.levels = 2
_m.render_levels = 3
ob_light.location = (4.076, 1.005, 5.904)
ob_light.rotation_euler = (0.6503, 0.05522, 1.866)
ob_light.lock_rotations_4d = False
ob_light.empty_display_type = 'ARROWS'
ob_light.color = (0.0, 0.0, 0.0, 0.0)
ob_light.lineart.crease_threshold = 0.0
ob_camera.location = (7.359, -6.926, 4.958)
ob_camera.rotation_euler = (1.109, 0.0, 0.8149)
ob_camera.lock_rotations_4d = False
ob_camera.empty_display_type = 'ARROWS'
ob_camera.color = (0.0, 0.0, 0.0, 0.0)
ob_camera.display_type = 'WIRE'
ob_camera.lineart.crease_threshold = 0.0
ob_cylinder.location = (0.0, 0.0, 0.0)
ob_cylinder.scale = (1.0, 1.0, 9.0)
ob_cylinder.lineart.crease_threshold = 0.0
_m = ob_cylinder.modifiers.new('Subdivision', 'SUBSURF')
_m.uv_smooth = 'PRESERVE_CORNERS'
_m.levels = 3
_m.render_levels = 3

# ---- collection membership
col_collection.objects.link(ob_cube)
col_collection.objects.link(ob_light)
col_collection.objects.link(ob_camera)
col_collection.objects.link(ob_cylinder)

# ---- scene / render settings (as saved in the file)
scene.camera = ob_camera
scene.frame_start = 1; scene.frame_end = 250; scene.frame_set(109)
scene.render.engine = 'BLENDER_EEVEE_NEXT'
scene.cycles.use_denoising = False
scene.cycles.samples = 128
scene.cycles.sampling_pattern = 'TABULATED_SOBOL'
scene.cycles.use_adaptive_sampling = False
scene.cycles.use_light_tree = False
scene.view_settings.view_transform = 'Filmic'
bpy.context.view_layer.update()
